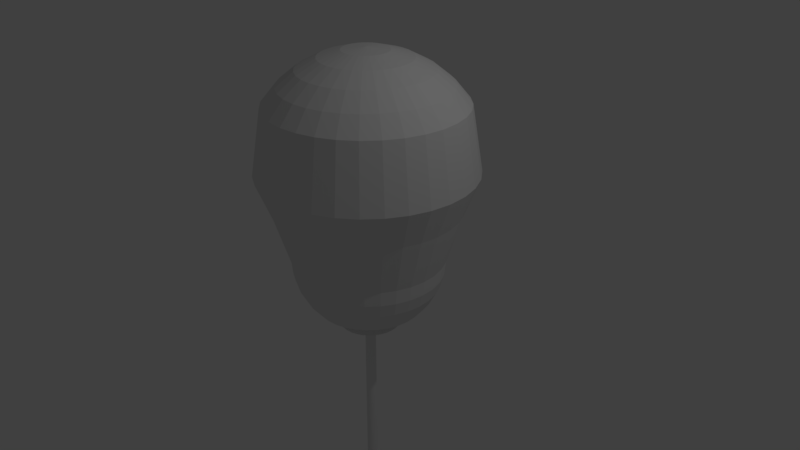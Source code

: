 # Source: Balloon.blend  (saved by Blender 2.79.0; exported with 4.5.12 LTS)
import bpy
from mathutils import Matrix  # noqa: F401  (used for matrix-valued properties, if any)

bpy.ops.wm.read_factory_settings(use_empty=True)
scene = bpy.context.scene
scene.name = 'Scene'

# ---- collections
col_collection_1 = bpy.data.collections.new('Collection 1'); scene.collection.children.link(col_collection_1)

# ---- world
world_world = bpy.data.worlds.new('World'); scene.world = world_world
world_world.color = (0.05088, 0.05088, 0.05088)
world_world.use_sun_shadow = False
world_world.sun_shadow_jitter_overblur = 0.0
world_world.cycles.sampling_method = 'MANUAL'

# ---- cameras
cam_camera = bpy.data.cameras.new('Camera')
cam_camera.clip_end = 100.0
cam_camera.lens = 35.0
cam_camera.sensor_width = 32.0
cam_camera.sensor_height = 18.0
cam_camera.ortho_scale = 7.314
cam_camera.dof.focus_distance = 0.0
cam_camera.dof.aperture_fstop = 128.0

# ---- lights
light_lamp = bpy.data.lights.new('Lamp', 'POINT')
light_lamp.transmission_factor = 0.0
light_lamp.cutoff_distance = 30.0
light_lamp.energy = 100.0
light_lamp.shadow_buffer_clip_start = 1.001
light_lamp.shadow_soft_size = 0.1
light_lamp.shadow_maximum_resolution = 0.006
light_lamp.use_absolute_resolution = True

# ---- meshes
me_cylinder = bpy.data.meshes.new('Cylinder')
me_cylinder.from_pydata([(0.0, 1.0, -1.0), (0.0, 1.0, 69.32), (0.1951, 0.9808, -1.0), (0.1951, 0.9808, 69.32), (0.3827, 0.9239, -1.0), (0.3827, 0.9239, 69.32), (0.5556, 0.8315, -1.0), (0.5556, 0.8315, 69.32), (0.7071, 0.7071, -1.0), (0.7071, 0.7071, 69.32), (0.8315, 0.5556, -1.0), (0.8315, 0.5556, 69.32), (0.9239, 0.3827, -1.0), (0.9239, 0.3827, 69.32), (0.9808, 0.1951, -1.0), (0.9808, 0.1951, 69.32), (1.0, 7.55e-08, -1.0), (1.0, 7.55e-08, 69.32), (0.9808, -0.1951, -1.0), (0.9808, -0.1951, 69.32), (0.9239, -0.3827, -1.0), (0.9239, -0.3827, 69.32), (0.8315, -0.5556, -1.0), (0.8315, -0.5556, 69.32), (0.7071, -0.7071, -1.0), (0.7071, -0.7071, 69.32), (0.5556, -0.8315, -1.0), (0.5556, -0.8315, 69.32), (0.3827, -0.9239, -1.0), (0.3827, -0.9239, 69.32), (0.1951, -0.9808, -1.0), (0.1951, -0.9808, 69.32), (-3.258e-07, -1.0, -1.0), (-3.258e-07, -1.0, 69.32), (-0.1951, -0.9808, -1.0), (-0.1951, -0.9808, 69.32), (-0.3827, -0.9239, -1.0), (-0.3827, -0.9239, 69.32), (-0.5556, -0.8315, -1.0), (-0.5556, -0.8315, 69.32), (-0.7071, -0.7071, -1.0), (-0.7071, -0.7071, 69.32), (-0.8315, -0.5556, -1.0), (-0.8315, -0.5556, 69.32), (-0.9239, -0.3827, -1.0), (-0.9239, -0.3827, 69.32), (-0.9808, -0.1951, -1.0), (-0.9808, -0.1951, 69.32), (-1.0, 9.656e-07, -1.0), (-1.0, 9.656e-07, 69.32), (-0.9808, 0.1951, -1.0), (-0.9808, 0.1951, 69.32), (-0.9239, 0.3827, -1.0), (-0.9239, 0.3827, 69.32), (-0.8315, 0.5556, -1.0), (-0.8315, 0.5556, 69.32), (-0.7071, 0.7071, -1.0), (-0.7071, 0.7071, 69.32), (-0.5556, 0.8315, -1.0), (-0.5556, 0.8315, 69.32), (-0.3827, 0.9239, -1.0), (-0.3827, 0.9239, 69.32), (-0.1951, 0.9808, -1.0), (-0.1951, 0.9808, 69.32)], [], [(0, 1, 3, 2), (2, 3, 5, 4), (4, 5, 7, 6), (6, 7, 9, 8), (8, 9, 11, 10), (10, 11, 13, 12), (12, 13, 15, 14), (14, 15, 17, 16), (16, 17, 19, 18), (18, 19, 21, 20), (20, 21, 23, 22), (22, 23, 25, 24), (24, 25, 27, 26), (26, 27, 29, 28), (28, 29, 31, 30), (30, 31, 33, 32), (32, 33, 35, 34), (34, 35, 37, 36), (36, 37, 39, 38), (38, 39, 41, 40), (40, 41, 43, 42), (42, 43, 45, 44), (44, 45, 47, 46), (46, 47, 49, 48), (48, 49, 51, 50), (50, 51, 53, 52), (52, 53, 55, 54), (54, 55, 57, 56), (56, 57, 59, 58), (58, 59, 61, 60), (3, 1, 63, 61, 59, 57, 55, 53, 51, 49, 47, 45, 43, 41, 39, 37, 35, 33, 31, 29, 27, 25, 23, 21, 19, 17, 15, 13, 11, 9, 7, 5), (60, 61, 63, 62), (62, 63, 1, 0), (0, 2, 4, 6, 8, 10, 12, 14, 16, 18, 20, 22, 24, 26, 28, 30, 32, 34, 36, 38, 40, 42, 44, 46, 48, 50, 52, 54, 56, 58, 60, 62)])
me_cylinder.use_remesh_preserve_volume = False
me_cylinder.use_remesh_preserve_attributes = False
me_cylinder.use_mirror_vertex_groups = False
me_cylinder.update()
me_sphere = bpy.data.meshes.new('Sphere')
me_sphere.from_pydata([(-5.158e-08, 0.2963, 2.674), (-5.158e-08, 0.5812, 2.588), (-5.158e-08, 0.8437, 2.447), (-5.158e-08, 1.074, 2.259), (-5.158e-08, 1.263, 2.029), (-5.158e-08, 1.403, 1.176), (-1.474e-08, 1.211, 0.6889), (0.0, 1.0, 7.55e-08), (0.0, 0.9808, -0.1951), (3.053e-08, 0.3308, -0.8644), (0.0578, 0.2906, 2.674), (0.1134, 0.57, 2.588), (0.1646, 0.8275, 2.447), (0.2095, 1.053, 2.259), (0.2463, 1.238, 2.029), (0.2737, 1.376, 1.176), (0.2363, 1.188, 0.6889), (0.1951, 0.9808, 7.55e-08), (0.1913, 0.9619, -0.1951), (0.1802, 0.9061, -0.3827), (0.1622, 0.8155, -0.5556), (0.1379, 0.6935, -0.7071), (0.06454, 0.3245, -0.8644), (0.07976, 0.401, -0.981), (0.04066, 0.2044, -1.042), (0.1134, 0.2737, 2.674), (0.2224, 0.5369, 2.588), (0.3229, 0.7795, 2.447), (0.4109, 0.9921, 2.259), (0.4832, 1.167, 2.029), (0.5369, 1.296, 1.176), (0.4636, 1.119, 0.6889), (0.3827, 0.9239, 7.55e-08), (0.3753, 0.9061, -0.1951), (0.3536, 0.8536, -0.3827), (0.3182, 0.7682, -0.5556), (0.2706, 0.6533, -0.7071), (0.1266, 0.3056, -0.8644), (0.1565, 0.3777, -0.981), (0.07976, 0.1926, -1.042), (0.1646, 0.2463, 2.674), (0.3229, 0.4832, 2.588), (0.4687, 0.7015, 2.447), (0.5966, 0.8929, 2.259), (0.7015, 1.05, 2.029), (0.7795, 1.167, 1.176), (0.673, 1.007, 0.6889), (0.5556, 0.8315, 7.55e-08), (0.5449, 0.8155, -0.1951), (0.5133, 0.7682, -0.3827), (0.4619, 0.6913, -0.5556), (0.3928, 0.5879, -0.7071), (0.1838, 0.2751, -0.8644), (0.2271, 0.3399, -0.981), (0.1158, 0.1733, -1.042), (0.2095, 0.2095, 2.674), (0.4109, 0.4109, 2.588), (0.5966, 0.5966, 2.447), (0.7593, 0.7593, 2.259), (0.8929, 0.8929, 2.029), (0.9921, 0.9921, 1.176), (0.8565, 0.8565, 0.6889), (0.7071, 0.7071, 7.55e-08), (0.6935, 0.6935, -0.1951), (0.6533, 0.6533, -0.3827), (0.5879, 0.5879, -0.5556), (0.5, 0.5, -0.7071), (0.2339, 0.2339, -0.8644), (0.2891, 0.2891, -0.981), (0.1474, 0.1474, -1.042), (0.2463, 0.1646, 2.674), (0.4832, 0.3229, 2.588), (0.7015, 0.4687, 2.447), (0.8929, 0.5966, 2.259), (1.05, 0.7015, 2.029), (1.167, 0.7795, 1.176), (1.007, 0.673, 0.6889), (0.8315, 0.5556, 7.55e-08), (0.8155, 0.5449, -0.1951), (0.7682, 0.5133, -0.3827), (0.6913, 0.4619, -0.5556), (0.5879, 0.3928, -0.7071), (0.2751, 0.1838, -0.8644), (0.3399, 0.2271, -0.981), (0.1733, 0.1158, -1.042), (0.2737, 0.1134, 2.674), (0.5369, 0.2224, 2.588), (0.7795, 0.3229, 2.447), (0.9921, 0.4109, 2.259), (1.167, 0.4832, 2.029), (1.296, 0.5369, 1.176), (1.119, 0.4636, 0.6889), (0.9239, 0.3827, 7.55e-08), (0.9061, 0.3753, -0.1951), (0.8536, 0.3536, -0.3827), (0.7682, 0.3182, -0.5556), (0.6533, 0.2706, -0.7071), (0.3056, 0.1266, -0.8644), (0.3777, 0.1565, -0.981), (0.1926, 0.07976, -1.042), (0.2906, 0.0578, 2.674), (0.57, 0.1134, 2.588), (0.8275, 0.1646, 2.447), (1.053, 0.2095, 2.259), (1.238, 0.2463, 2.029), (1.376, 0.2737, 1.176), (1.188, 0.2363, 0.6889), (0.9808, 0.1951, 7.55e-08), (0.9619, 0.1913, -0.1951), (0.9061, 0.1802, -0.3827), (0.8155, 0.1622, -0.5556), (0.6935, 0.1379, -0.7071), (0.3245, 0.06454, -0.8644), (0.401, 0.07976, -0.981), (0.2044, 0.04066, -1.042), (0.2963, -3.681e-07, 2.674), (0.5812, -3.568e-07, 2.588), (0.8437, -3.455e-07, 2.447), (1.074, -3.568e-07, 2.259), (1.263, -3.794e-07, 2.029), (1.403, -2.889e-07, 1.176), (1.211, -4.267e-07, 0.6889), (1.0, -3.788e-07, 7.55e-08), (0.9808, -3.937e-07, -0.1951), (0.9239, -2.298e-07, -0.3827), (0.8315, -3.341e-07, -0.5556), (0.7071, -3.192e-07, -0.7071), (0.3308, -3.277e-07, -0.8644), (0.4088, -2.925e-07, -0.981), (0.2084, -2.965e-07, -1.042), (0.2906, -0.0578, 2.674), (0.57, -0.1134, 2.588), (0.8275, -0.1646, 2.447), (1.053, -0.2095, 2.259), (1.238, -0.2463, 2.029), (1.376, -0.2737, 1.176), (1.188, -0.2363, 0.6889), (0.9808, -0.1951, 7.55e-08), (0.9619, -0.1913, -0.1951), (0.9061, -0.1802, -0.3827), (0.8155, -0.1622, -0.5556), (0.6935, -0.138, -0.7071), (0.3245, -0.06454, -0.8644), (0.401, -0.07976, -0.981), (0.2044, -0.04066, -1.042), (0.2737, -0.1134, 2.674), (0.5369, -0.2224, 2.588), (0.7795, -0.3229, 2.447), (0.9921, -0.4109, 2.259), (1.167, -0.4832, 2.029), (1.296, -0.5369, 1.176), (1.119, -0.4636, 0.6889), (0.9239, -0.3827, 7.55e-08), (0.9061, -0.3753, -0.1951), (0.8536, -0.3536, -0.3827), (0.7682, -0.3182, -0.5556), (0.6533, -0.2706, -0.7071), (0.3056, -0.1266, -0.8644), (0.3777, -0.1565, -0.981), (0.1926, -0.07976, -1.042), (0.2463, -0.1646, 2.674), (0.4832, -0.3229, 2.588), (0.7015, -0.4687, 2.447), (0.8929, -0.5966, 2.259), (1.05, -0.7015, 2.029), (1.167, -0.7795, 1.176), (1.007, -0.673, 0.6889), (0.8315, -0.5556, 7.55e-08), (0.8155, -0.5449, -0.1951), (0.7682, -0.5133, -0.3827), (0.6913, -0.4619, -0.5556), (0.5879, -0.3928, -0.7071), (0.2751, -0.1838, -0.8644), (0.3399, -0.2271, -0.981), (0.1733, -0.1158, -1.042), (0.2095, -0.2095, 2.674), (0.4109, -0.4109, 2.588), (0.5966, -0.5966, 2.447), (0.7593, -0.7593, 2.259), (0.8929, -0.8929, 2.029), (0.9921, -0.9921, 1.176), (0.8565, -0.8565, 0.6889), (0.7071, -0.7071, 7.55e-08), (0.6935, -0.6935, -0.1951), (0.6533, -0.6533, -0.3827), (0.5879, -0.5879, -0.5556), (0.5, -0.5, -0.7071), (0.2339, -0.2339, -0.8644), (0.2891, -0.2891, -0.981), (0.1474, -0.1474, -1.042), (0.1646, -0.2463, 2.674), (0.3229, -0.4832, 2.588), (0.4687, -0.7015, 2.447), (0.5966, -0.8929, 2.259), (0.7015, -1.05, 2.029), (0.7795, -1.167, 1.176), (0.673, -1.007, 0.6889), (0.5556, -0.8315, 7.55e-08), (0.5449, -0.8155, -0.1951), (0.5133, -0.7682, -0.3827), (0.4619, -0.6913, -0.5556), (0.3928, -0.5879, -0.7071), (0.1838, -0.2751, -0.8644), (0.2271, -0.3399, -0.981), (0.1158, -0.1733, -1.042), (6.645e-09, -3.156e-07, -1.062), (0.1134, -0.2737, 2.674), (0.2224, -0.5369, 2.588), (0.3229, -0.7795, 2.447), (0.4109, -0.9921, 2.259), (0.4832, -1.167, 2.029), (0.5369, -1.296, 1.176), (0.4636, -1.119, 0.6889), (0.3827, -0.9239, 7.55e-08), (0.3753, -0.9061, -0.1951), (0.3536, -0.8536, -0.3827), (0.3182, -0.7682, -0.5556), (0.2706, -0.6533, -0.7071), (0.1266, -0.3056, -0.8644), (0.1565, -0.3777, -0.981), (0.07976, -0.1926, -1.042), (0.0578, -0.2906, 2.674), (0.1134, -0.57, 2.588), (0.1646, -0.8275, 2.447), (0.2095, -1.053, 2.259), (0.2463, -1.238, 2.029), (0.2737, -1.376, 1.176), (0.2363, -1.188, 0.6889), (0.1951, -0.9808, 7.55e-08), (0.1913, -0.9619, -0.1951), (0.1802, -0.9061, -0.3827), (0.1622, -0.8155, -0.5556), (0.1379, -0.6935, -0.7071), (0.06454, -0.3245, -0.8644), (0.07976, -0.401, -0.981), (0.04066, -0.2044, -1.042), (-6.253e-08, -0.2963, 2.674), (1.101e-08, -0.5812, 2.588), (-1.161e-08, -0.8437, 2.447), (-9.082e-08, -1.074, 2.259), (-1.813e-07, -1.263, 2.029), (4.496e-08, -1.403, 1.176), (-1.203e-07, -1.211, 0.6889), (-1.003e-07, -1.0, 7.55e-08), (-8.544e-08, -0.9808, -0.1951), (6.357e-08, -0.9239, -0.3827), (-8.544e-08, -0.8315, -0.5556), (-2.584e-08, -0.7071, -0.7071), (2.402e-08, -0.3308, -0.8644), (1.088e-08, -0.4088, -0.981), (1.088e-08, -0.2084, -1.042), (-0.0578, -0.2906, 2.674), (-0.1134, -0.57, 2.588), (-0.1646, -0.8275, 2.447), (-0.2095, -1.053, 2.259), (-0.2463, -1.238, 2.029), (-0.2737, -1.376, 1.176), (-0.2363, -1.188, 0.6889), (-0.1951, -0.9808, 7.55e-08), (-0.1913, -0.9619, -0.1951), (-0.1802, -0.9061, -0.3827), (-0.1622, -0.8155, -0.5556), (-0.1379, -0.6935, -0.7071), (-0.06454, -0.3245, -0.8644), (-0.07976, -0.401, -0.981), (-0.04066, -0.2044, -1.042), (-0.1134, -0.2737, 2.674), (-0.2224, -0.5369, 2.588), (-0.3229, -0.7795, 2.447), (-0.4109, -0.9921, 2.259), (-0.4832, -1.167, 2.029), (-0.5369, -1.296, 1.176), (-0.4636, -1.119, 0.6889), (-0.3827, -0.9239, 7.55e-08), (-0.3753, -0.9061, -0.1951), (-0.3536, -0.8536, -0.3827), (-0.3182, -0.7682, -0.5556), (-0.2706, -0.6533, -0.7071), (-0.1266, -0.3056, -0.8644), (-0.1565, -0.3777, -0.981), (-0.07976, -0.1926, -1.042), (-0.1646, -0.2463, 2.674), (-0.3229, -0.4832, 2.588), (-0.4687, -0.7015, 2.447), (-0.5966, -0.8929, 2.259), (-0.7015, -1.05, 2.029), (-0.7795, -1.167, 1.176), (-0.673, -1.007, 0.6889), (-0.5556, -0.8315, 7.55e-08), (-0.5449, -0.8155, -0.1951), (-0.5133, -0.7682, -0.3827), (-0.4619, -0.6913, -0.5556), (-0.3928, -0.5879, -0.7071), (-0.1838, -0.2751, -0.8644), (-0.2271, -0.3399, -0.981), (-0.1158, -0.1733, -1.042), (-4.015e-07, -7.168e-07, 2.703), (-0.2095, -0.2095, 2.674), (-0.4109, -0.4109, 2.588), (-0.5966, -0.5966, 2.447), (-0.7593, -0.7593, 2.259), (-0.8929, -0.8929, 2.029), (-0.9921, -0.9921, 1.176), (-0.8565, -0.8565, 0.6889), (-0.7071, -0.7071, 7.55e-08), (-0.6935, -0.6935, -0.1951), (-0.6533, -0.6533, -0.3827), (-0.5879, -0.5879, -0.5556), (-0.5, -0.5, -0.7071), (-0.2339, -0.2339, -0.8644), (-0.2891, -0.2891, -0.981), (-0.1474, -0.1474, -1.042), (-0.2463, -0.1646, 2.674), (-0.4832, -0.3229, 2.588), (-0.7015, -0.4687, 2.447), (-0.8929, -0.5966, 2.259), (-1.05, -0.7015, 2.029), (-1.167, -0.7795, 1.176), (-1.007, -0.673, 0.6889), (-0.8315, -0.5556, 7.55e-08), (-0.8155, -0.5449, -0.1951), (-0.7682, -0.5133, -0.3827), (-0.6913, -0.4619, -0.5556), (-0.5879, -0.3928, -0.7071), (-0.2751, -0.1838, -0.8644), (-0.3399, -0.2271, -0.981), (-0.1733, -0.1158, -1.042), (-0.2737, -0.1134, 2.674), (-0.5369, -0.2224, 2.588), (-0.7795, -0.3229, 2.447), (-0.9921, -0.4109, 2.259), (-1.167, -0.4832, 2.029), (-1.296, -0.5369, 1.176), (-1.119, -0.4636, 0.6889), (-0.9239, -0.3827, 7.55e-08), (-0.9061, -0.3753, -0.1951), (-0.8536, -0.3536, -0.3827), (-0.7682, -0.3182, -0.5556), (-0.6533, -0.2706, -0.7071), (-0.3056, -0.1266, -0.8644), (-0.3777, -0.1565, -0.981), (-0.1926, -0.07976, -1.042), (-0.2906, -0.0578, 2.674), (-0.57, -0.1134, 2.588), (-0.8275, -0.1646, 2.447), (-1.053, -0.2095, 2.259), (-1.238, -0.2463, 2.029), (-1.376, -0.2737, 1.176), (-1.188, -0.2363, 0.6889), (-0.9808, -0.1951, 7.55e-08), (-0.9619, -0.1913, -0.1951), (-0.9061, -0.1802, -0.3827), (-0.8155, -0.1622, -0.5556), (-0.6935, -0.1379, -0.7071), (-0.3245, -0.06454, -0.8644), (-0.401, -0.07976, -0.981), (-0.2044, -0.04066, -1.042), (-0.2963, -3.455e-07, 2.674), (-0.5812, -3.002e-07, 2.588), (-0.8437, -3.002e-07, 2.447), (-1.074, -1.531e-07, 2.259), (-1.263, -8.523e-08, 2.029), (-1.403, -3.568e-07, 1.176), (-1.211, -5.863e-08, 0.6889), (-1.0, -1.404e-07, 7.55e-08), (-0.9808, -9.567e-08, -0.1951), (-0.9239, -3.192e-07, -0.3827), (-0.8315, -1.404e-07, -0.5556), (-0.7071, -1.851e-07, -0.7071), (-0.3308, -2.789e-07, -0.8644), (-0.4088, -2.368e-07, -0.981), (-0.2084, -3.045e-07, -1.042), (-0.2906, 0.0578, 2.674), (-0.57, 0.1134, 2.588), (-0.8275, 0.1646, 2.447), (-1.053, 0.2095, 2.259), (-1.238, 0.2463, 2.029), (-1.376, 0.2737, 1.176), (-1.188, 0.2363, 0.6889), (-0.9808, 0.1951, 7.55e-08), (-0.9619, 0.1913, -0.1951), (-0.9061, 0.1802, -0.3827), (-0.8155, 0.1622, -0.5556), (-0.6935, 0.1379, -0.7071), (-0.3245, 0.06454, -0.8644), (-0.401, 0.07976, -0.981), (-0.2044, 0.04066, -1.042), (-0.2737, 0.1134, 2.674), (-0.5369, 0.2224, 2.588), (-0.7795, 0.3229, 2.447), (-0.9921, 0.4109, 2.259), (-1.167, 0.4832, 2.029), (-1.296, 0.5369, 1.176), (-1.119, 0.4636, 0.6889), (-0.9239, 0.3827, 7.55e-08), (-0.9061, 0.3753, -0.1951), (-0.8536, 0.3536, -0.3827), (-0.7682, 0.3182, -0.5556), (-0.6533, 0.2706, -0.7071), (-0.3056, 0.1266, -0.8644), (-0.3777, 0.1565, -0.981), (-0.1926, 0.07976, -1.042), (-0.2463, 0.1646, 2.674), (-0.4832, 0.3229, 2.588), (-0.7015, 0.4687, 2.447), (-0.8929, 0.5966, 2.259), (-1.05, 0.7015, 2.029), (-1.167, 0.7795, 1.176), (-1.007, 0.673, 0.6889), (-0.8315, 0.5556, 7.55e-08), (-0.8155, 0.5449, -0.1951), (-0.7682, 0.5133, -0.3827), (-0.6913, 0.4619, -0.5556), (-0.5879, 0.3928, -0.7071), (-0.2751, 0.1838, -0.8644), (-0.3399, 0.2271, -0.981), (-0.1733, 0.1158, -1.042), (-0.2095, 0.2095, 2.674), (-0.4109, 0.4109, 2.588), (-0.5966, 0.5966, 2.447), (-0.7593, 0.7593, 2.259), (-0.8929, 0.8929, 2.029), (-0.9921, 0.9921, 1.176), (-0.8565, 0.8565, 0.6889), (-0.7071, 0.7071, 7.55e-08), (-0.6935, 0.6935, -0.1951), (-0.6533, 0.6533, -0.3827), (-0.5879, 0.5879, -0.5556), (-0.5, 0.5, -0.7071), (-0.2339, 0.2339, -0.8644), (-0.2891, 0.2891, -0.981), (-0.1474, 0.1474, -1.042), (-0.1646, 0.2463, 2.674), (-0.3229, 0.4832, 2.588), (-0.4687, 0.7015, 2.447), (-0.5966, 0.8929, 2.259), (-0.7015, 1.05, 2.029), (-0.7795, 1.167, 1.176), (-0.673, 1.007, 0.6889), (-0.5556, 0.8315, 7.55e-08), (-0.5449, 0.8155, -0.1951), (-0.5133, 0.7682, -0.3827), (-0.4619, 0.6913, -0.5556), (-0.3928, 0.5879, -0.7071), (-0.1838, 0.2751, -0.8644), (-0.2271, 0.3399, -0.981), (-0.1158, 0.1733, -1.042), (-0.1134, 0.2737, 2.674), (-0.2224, 0.5369, 2.588), (-0.3229, 0.7795, 2.447), (-0.4109, 0.9921, 2.259), (-0.4832, 1.167, 2.029), (-0.5369, 1.296, 1.176), (-0.4636, 1.119, 0.6889), (-0.3827, 0.9239, 7.55e-08), (-0.3753, 0.9061, -0.1951), (-0.3536, 0.8536, -0.3827), (-0.3182, 0.7682, -0.5556), (-0.2706, 0.6533, -0.7071), (-0.1266, 0.3056, -0.8644), (-0.1565, 0.3777, -0.981), (-0.07976, 0.1926, -1.042), (-0.0578, 0.2906, 2.674), (-0.1134, 0.57, 2.588), (-0.1646, 0.8275, 2.447), (-0.2095, 1.053, 2.259), (-0.2463, 1.238, 2.029), (-0.2737, 1.376, 1.176), (-0.2363, 1.188, 0.6889), (-0.1951, 0.9808, 7.55e-08), (-0.1913, 0.9619, -0.1951), (-0.1802, 0.9061, -0.3827), (-0.1622, 0.8155, -0.5556), (-0.1379, 0.6935, -0.7071), (-0.06454, 0.3245, -0.8644), (-0.07976, 0.401, -0.981), (-0.04066, 0.2044, -1.042), (6.357e-08, 0.9239, -0.3827), (2.722e-07, 0.8315, -0.5556), (1.53e-07, 0.7071, -0.7071), (9.048e-08, 0.4088, -0.981), (2.282e-08, 0.2084, -1.042), (-0.001418, -0.04922, -1.046), (-0.01078, -0.0483, -1.046), (-0.01978, -0.04557, -1.046), (-0.02807, -0.04113, -1.046), (-0.03534, -0.03517, -1.046), (-0.04131, -0.0279, -1.046), (-0.04574, -0.0196, -1.046), (-0.04847, -0.0106, -1.046), (-0.0494, -0.001242, -1.046), (-0.04847, 0.008118, -1.046), (-0.04574, 0.01712, -1.046), (-0.04131, 0.02541, -1.046), (-0.03534, 0.03268, -1.046), (-0.02807, 0.03865, -1.046), (-0.01978, 0.04308, -1.046), (-0.01078, 0.04581, -1.046), (-0.001418, 0.04674, -1.046), (0.007941, 0.04581, -1.046), (0.01694, 0.04308, -1.046), (0.02524, 0.03865, -1.046), (0.03251, 0.03268, -1.046), (0.03847, 0.02541, -1.046), (0.04291, 0.01712, -1.046), (0.04564, 0.008118, -1.046), (0.04656, -0.001242, -1.046), (0.04564, -0.0106, -1.046), (0.04291, -0.0196, -1.046), (0.03847, -0.0279, -1.046), (0.03251, -0.03517, -1.046), (0.02524, -0.04113, -1.046), (0.01694, -0.04557, -1.046), (0.007941, -0.0483, -1.046)], [], [(481, 480, 23, 24), (7, 6, 16, 17), (0, 296, 10), (205, 481, 24), (8, 7, 17, 18), (1, 0, 10, 11), (477, 8, 18, 19), (2, 1, 11, 12), (478, 477, 19, 20), (3, 2, 12, 13), (479, 478, 20, 21), (4, 3, 13, 14), (9, 479, 21, 22), (5, 4, 14, 15), (480, 9, 22, 23), (6, 5, 15, 16), (15, 14, 29, 30), (23, 22, 37, 38), (16, 15, 30, 31), (24, 23, 38, 39), (17, 16, 31, 32), (10, 296, 25), (205, 24, 39), (18, 17, 32, 33), (11, 10, 25, 26), (19, 18, 33, 34), (12, 11, 26, 27), (20, 19, 34, 35), (13, 12, 27, 28), (21, 20, 35, 36), (14, 13, 28, 29), (22, 21, 36, 37), (34, 33, 48, 49), (27, 26, 41, 42), (35, 34, 49, 50), (28, 27, 42, 43), (36, 35, 50, 51), (29, 28, 43, 44), (37, 36, 51, 52), (30, 29, 44, 45), (38, 37, 52, 53), (31, 30, 45, 46), (39, 38, 53, 54), (32, 31, 46, 47), (25, 296, 40), (205, 39, 54), (33, 32, 47, 48), (26, 25, 40, 41), (53, 52, 67, 68), (46, 45, 60, 61), (54, 53, 68, 69), (47, 46, 61, 62), (40, 296, 55), (205, 54, 69), (48, 47, 62, 63), (41, 40, 55, 56), (49, 48, 63, 64), (42, 41, 56, 57), (50, 49, 64, 65), (43, 42, 57, 58), (51, 50, 65, 66), (44, 43, 58, 59), (52, 51, 66, 67), (45, 44, 59, 60), (65, 64, 79, 80), (58, 57, 72, 73), (66, 65, 80, 81), (59, 58, 73, 74), (67, 66, 81, 82), (60, 59, 74, 75), (68, 67, 82, 83), (61, 60, 75, 76), (69, 68, 83, 84), (62, 61, 76, 77), (55, 296, 70), (205, 69, 84), (63, 62, 77, 78), (56, 55, 70, 71), (64, 63, 78, 79), (57, 56, 71, 72), (84, 83, 98, 99), (77, 76, 91, 92), (70, 296, 85), (205, 84, 99), (78, 77, 92, 93), (71, 70, 85, 86), (79, 78, 93, 94), (72, 71, 86, 87), (80, 79, 94, 95), (73, 72, 87, 88), (81, 80, 95, 96), (74, 73, 88, 89), (82, 81, 96, 97), (75, 74, 89, 90), (83, 82, 97, 98), (76, 75, 90, 91), (88, 87, 102, 103), (96, 95, 110, 111), (89, 88, 103, 104), (97, 96, 111, 112), (90, 89, 104, 105), (98, 97, 112, 113), (91, 90, 105, 106), (99, 98, 113, 114), (92, 91, 106, 107), (85, 296, 100), (205, 99, 114), (93, 92, 107, 108), (86, 85, 100, 101), (94, 93, 108, 109), (87, 86, 101, 102), (95, 94, 109, 110), (107, 106, 121, 122), (100, 296, 115), (205, 114, 129), (108, 107, 122, 123), (101, 100, 115, 116), (109, 108, 123, 124), (102, 101, 116, 117), (110, 109, 124, 125), (103, 102, 117, 118), (111, 110, 125, 126), (104, 103, 118, 119), (112, 111, 126, 127), (105, 104, 119, 120), (113, 112, 127, 128), (106, 105, 120, 121), (114, 113, 128, 129), (126, 125, 140, 141), (119, 118, 133, 134), (127, 126, 141, 142), (120, 119, 134, 135), (128, 127, 142, 143), (121, 120, 135, 136), (129, 128, 143, 144), (122, 121, 136, 137), (115, 296, 130), (205, 129, 144), (123, 122, 137, 138), (116, 115, 130, 131), (124, 123, 138, 139), (117, 116, 131, 132), (125, 124, 139, 140), (118, 117, 132, 133), (130, 296, 145), (205, 144, 159), (138, 137, 152, 153), (131, 130, 145, 146), (139, 138, 153, 154), (132, 131, 146, 147), (140, 139, 154, 155), (133, 132, 147, 148), (141, 140, 155, 156), (134, 133, 148, 149), (142, 141, 156, 157), (135, 134, 149, 150), (143, 142, 157, 158), (136, 135, 150, 151), (144, 143, 158, 159), (137, 136, 151, 152), (149, 148, 163, 164), (157, 156, 171, 172), (150, 149, 164, 165), (158, 157, 172, 173), (151, 150, 165, 166), (159, 158, 173, 174), (152, 151, 166, 167), (145, 296, 160), (205, 159, 174), (153, 152, 167, 168), (146, 145, 160, 161), (154, 153, 168, 169), (147, 146, 161, 162), (155, 154, 169, 170), (148, 147, 162, 163), (156, 155, 170, 171), (168, 167, 182, 183), (161, 160, 175, 176), (169, 168, 183, 184), (162, 161, 176, 177), (170, 169, 184, 185), (163, 162, 177, 178), (171, 170, 185, 186), (164, 163, 178, 179), (172, 171, 186, 187), (165, 164, 179, 180), (173, 172, 187, 188), (166, 165, 180, 181), (174, 173, 188, 189), (167, 166, 181, 182), (160, 296, 175), (205, 174, 189), (187, 186, 201, 202), (180, 179, 194, 195), (188, 187, 202, 203), (181, 180, 195, 196), (189, 188, 203, 204), (182, 181, 196, 197), (175, 296, 190), (205, 189, 204), (183, 182, 197, 198), (176, 175, 190, 191), (184, 183, 198, 199), (177, 176, 191, 192), (185, 184, 199, 200), (178, 177, 192, 193), (186, 185, 200, 201), (179, 178, 193, 194), (199, 198, 214, 215), (192, 191, 207, 208), (200, 199, 215, 216), (193, 192, 208, 209), (201, 200, 216, 217), (194, 193, 209, 210), (202, 201, 217, 218), (195, 194, 210, 211), (203, 202, 218, 219), (196, 195, 211, 212), (204, 203, 219, 220), (197, 196, 212, 213), (190, 296, 206), (205, 204, 220), (198, 197, 213, 214), (191, 190, 206, 207), (219, 218, 233, 234), (212, 211, 226, 227), (220, 219, 234, 235), (213, 212, 227, 228), (206, 296, 221), (205, 220, 235), (214, 213, 228, 229), (207, 206, 221, 222), (215, 214, 229, 230), (208, 207, 222, 223), (216, 215, 230, 231), (209, 208, 223, 224), (217, 216, 231, 232), (210, 209, 224, 225), (218, 217, 232, 233), (211, 210, 225, 226), (223, 222, 237, 238), (231, 230, 245, 246), (224, 223, 238, 239), (232, 231, 246, 247), (225, 224, 239, 240), (233, 232, 247, 248), (226, 225, 240, 241), (234, 233, 248, 249), (227, 226, 241, 242), (235, 234, 249, 250), (228, 227, 242, 243), (221, 296, 236), (205, 235, 250), (229, 228, 243, 244), (222, 221, 236, 237), (230, 229, 244, 245), (242, 241, 256, 257), (250, 249, 264, 265), (243, 242, 257, 258), (236, 296, 251), (205, 250, 265), (244, 243, 258, 259), (237, 236, 251, 252), (245, 244, 259, 260), (238, 237, 252, 253), (246, 245, 260, 261), (239, 238, 253, 254), (247, 246, 261, 262), (240, 239, 254, 255), (248, 247, 262, 263), (241, 240, 255, 256), (249, 248, 263, 264), (261, 260, 275, 276), (254, 253, 268, 269), (262, 261, 276, 277), (255, 254, 269, 270), (263, 262, 277, 278), (256, 255, 270, 271), (264, 263, 278, 279), (257, 256, 271, 272), (265, 264, 279, 280), (258, 257, 272, 273), (251, 296, 266), (205, 265, 280), (259, 258, 273, 274), (252, 251, 266, 267), (260, 259, 274, 275), (253, 252, 267, 268), (280, 279, 294, 295), (273, 272, 287, 288), (266, 296, 281), (205, 280, 295), (274, 273, 288, 289), (267, 266, 281, 282), (275, 274, 289, 290), (268, 267, 282, 283), (276, 275, 290, 291), (269, 268, 283, 284), (277, 276, 291, 292), (270, 269, 284, 285), (278, 277, 292, 293), (271, 270, 285, 286), (279, 278, 293, 294), (272, 271, 286, 287), (284, 283, 299, 300), (292, 291, 307, 308), (285, 284, 300, 301), (293, 292, 308, 309), (286, 285, 301, 302), (294, 293, 309, 310), (287, 286, 302, 303), (295, 294, 310, 311), (288, 287, 303, 304), (281, 296, 297), (205, 295, 311), (289, 288, 304, 305), (282, 281, 297, 298), (290, 289, 305, 306), (283, 282, 298, 299), (291, 290, 306, 307), (304, 303, 318, 319), (297, 296, 312), (205, 311, 326), (305, 304, 319, 320), (298, 297, 312, 313), (306, 305, 320, 321), (299, 298, 313, 314), (307, 306, 321, 322), (300, 299, 314, 315), (308, 307, 322, 323), (301, 300, 315, 316), (309, 308, 323, 324), (302, 301, 316, 317), (310, 309, 324, 325), (303, 302, 317, 318), (311, 310, 325, 326), (323, 322, 337, 338), (316, 315, 330, 331), (324, 323, 338, 339), (317, 316, 331, 332), (325, 324, 339, 340), (318, 317, 332, 333), (326, 325, 340, 341), (319, 318, 333, 334), (312, 296, 327), (205, 326, 341), (320, 319, 334, 335), (313, 312, 327, 328), (321, 320, 335, 336), (314, 313, 328, 329), (322, 321, 336, 337), (315, 314, 329, 330), (205, 341, 356), (335, 334, 349, 350), (328, 327, 342, 343), (336, 335, 350, 351), (329, 328, 343, 344), (337, 336, 351, 352), (330, 329, 344, 345), (338, 337, 352, 353), (331, 330, 345, 346), (339, 338, 353, 354), (332, 331, 346, 347), (340, 339, 354, 355), (333, 332, 347, 348), (341, 340, 355, 356), (334, 333, 348, 349), (327, 296, 342), (354, 353, 368, 369), (347, 346, 361, 362), (355, 354, 369, 370), (348, 347, 362, 363), (356, 355, 370, 371), (349, 348, 363, 364), (342, 296, 357), (205, 356, 371), (350, 349, 364, 365), (343, 342, 357, 358), (351, 350, 365, 366), (344, 343, 358, 359), (352, 351, 366, 367), (345, 344, 359, 360), (353, 352, 367, 368), (346, 345, 360, 361), (358, 357, 372, 373), (366, 365, 380, 381), (359, 358, 373, 374), (367, 366, 381, 382), (360, 359, 374, 375), (368, 367, 382, 383), (361, 360, 375, 376), (369, 368, 383, 384), (362, 361, 376, 377), (370, 369, 384, 385), (363, 362, 377, 378), (371, 370, 385, 386), (364, 363, 378, 379), (357, 296, 372), (205, 371, 386), (365, 364, 379, 380), (377, 376, 391, 392), (385, 384, 399, 400), (378, 377, 392, 393), (386, 385, 400, 401), (379, 378, 393, 394), (372, 296, 387), (205, 386, 401), (380, 379, 394, 395), (373, 372, 387, 388), (381, 380, 395, 396), (374, 373, 388, 389), (382, 381, 396, 397), (375, 374, 389, 390), (383, 382, 397, 398), (376, 375, 390, 391), (384, 383, 398, 399), (396, 395, 410, 411), (389, 388, 403, 404), (397, 396, 411, 412), (390, 389, 404, 405), (398, 397, 412, 413), (391, 390, 405, 406), (399, 398, 413, 414), (392, 391, 406, 407), (400, 399, 414, 415), (393, 392, 407, 408), (401, 400, 415, 416), (394, 393, 408, 409), (387, 296, 402), (205, 401, 416), (395, 394, 409, 410), (388, 387, 402, 403), (415, 414, 429, 430), (408, 407, 422, 423), (416, 415, 430, 431), (409, 408, 423, 424), (402, 296, 417), (205, 416, 431), (410, 409, 424, 425), (403, 402, 417, 418), (411, 410, 425, 426), (404, 403, 418, 419), (412, 411, 426, 427), (405, 404, 419, 420), (413, 412, 427, 428), (406, 405, 420, 421), (414, 413, 428, 429), (407, 406, 421, 422), (419, 418, 433, 434), (427, 426, 441, 442), (420, 419, 434, 435), (428, 427, 442, 443), (421, 420, 435, 436), (429, 428, 443, 444), (422, 421, 436, 437), (430, 429, 444, 445), (423, 422, 437, 438), (431, 430, 445, 446), (424, 423, 438, 439), (417, 296, 432), (205, 431, 446), (425, 424, 439, 440), (418, 417, 432, 433), (426, 425, 440, 441), (438, 437, 452, 453), (446, 445, 460, 461), (439, 438, 453, 454), (432, 296, 447), (205, 446, 461), (440, 439, 454, 455), (433, 432, 447, 448), (441, 440, 455, 456), (434, 433, 448, 449), (442, 441, 456, 457), (435, 434, 449, 450), (443, 442, 457, 458), (436, 435, 450, 451), (444, 443, 458, 459), (437, 436, 451, 452), (445, 444, 459, 460), (457, 456, 471, 472), (450, 449, 464, 465), (458, 457, 472, 473), (451, 450, 465, 466), (459, 458, 473, 474), (452, 451, 466, 467), (460, 459, 474, 475), (453, 452, 467, 468), (461, 460, 475, 476), (454, 453, 468, 469), (447, 296, 462), (205, 461, 476), (455, 454, 469, 470), (448, 447, 462, 463), (456, 455, 470, 471), (449, 448, 463, 464), (476, 475, 480, 481), (469, 468, 6, 7), (462, 296, 0), (205, 476, 481), (470, 469, 7, 8), (463, 462, 0, 1), (471, 470, 8, 477), (464, 463, 1, 2), (472, 471, 477, 478), (465, 464, 2, 3), (473, 472, 478, 479), (466, 465, 3, 4), (474, 473, 479, 9), (467, 466, 4, 5), (475, 474, 9, 480), (468, 467, 5, 6), (482, 483, 484, 485, 486, 487, 488, 489, 490, 491, 492, 493, 494, 495, 496, 497, 498, 499, 500, 501, 502, 503, 504, 505, 506, 507, 508, 509, 510, 511, 512, 513)])
_uv = me_sphere.uv_layers.new(name='UVMap')
_uv.uv.foreach_set('vector', [0.958, 0.542, 0.9899, 0.539, 0.9899, 0.5513, 0.958, 0.5482, 0.1264, 0.4093, 0.1295, 0.5195, 0.09318, 0.5195, 0.09635, 0.4093, 0.8102, 0.3356, 0.7646, 0.3356, 0.8093, 0.3267, 0.9663, 0.129, 0.9982, 0.1258, 0.9982, 0.1321, 0.8471, 0.3436, 0.8771, 0.3433, 0.8771, 0.3733, 0.8471, 0.373, 0.8961, 0.2595, 0.8507, 0.2552, 0.8507, 0.2463, 0.8961, 0.242, 0.8779, 0.8892, 0.877, 0.8592, 0.9064, 0.8592, 0.9056, 0.8892, 0.8587, 0.5231, 0.8548, 0.5685, 0.8373, 0.5685, 0.8334, 0.5231, 0.3032, 0.9064, 0.3018, 0.8765, 0.3295, 0.8765, 0.3282, 0.9064, 0.7836, 0.4093, 0.7801, 0.4547, 0.7548, 0.4547, 0.7513, 0.4093, 0.9524, 0.7784, 0.9823, 0.7766, 0.9823, 0.8015, 0.9524, 0.7997, 0.4172, 0.6605, 0.4201, 0.615, 0.4523, 0.615, 0.4551, 0.6605, 0.3929, 0.7961, 0.4551, 0.7904, 0.4551, 0.8116, 0.3929, 0.806, 0.181, 0.001794, 0.1789, 0.134, 0.141, 0.134, 0.1389, 0.001794, 0.2806, 0.9559, 0.2592, 0.9547, 0.2592, 0.9448, 0.2806, 0.9436, 0.4587, 0.6554, 0.5388, 0.6525, 0.5388, 0.6946, 0.4587, 0.6917, 0.2724, 0.1376, 0.2703, 0.2699, 0.2324, 0.2699, 0.2303, 0.1376, 0.2527, 0.7327, 0.2515, 0.7542, 0.2416, 0.7542, 0.2404, 0.7327, 0.09318, 0.6398, 0.1733, 0.637, 0.1733, 0.6791, 0.09318, 0.6762, 0.1423, 0.9758, 0.1742, 0.9728, 0.1742, 0.985, 0.1423, 0.982, 0.4005, 0.4093, 0.4037, 0.5195, 0.3673, 0.5195, 0.3705, 0.4093, 0.8311, 0.5195, 0.7855, 0.5195, 0.8302, 0.5107, 0.9195, 0.5185, 0.951, 0.5122, 0.9516, 0.5185, 0.1423, 0.8513, 0.1723, 0.8511, 0.1723, 0.8811, 0.1423, 0.8808, 0.3295, 0.961, 0.2842, 0.9568, 0.2842, 0.9479, 0.3295, 0.9436, 0.7287, 0.8808, 0.7587, 0.8799, 0.7587, 0.9093, 0.7287, 0.9085, 0.8612, 0.6068, 0.8573, 0.6522, 0.8398, 0.6522, 0.8359, 0.6068, 0.6796, 0.911, 0.7096, 0.9096, 0.7096, 0.9373, 0.6796, 0.9359, 0.7893, 0.001794, 0.7859, 0.04724, 0.7605, 0.04724, 0.7571, 0.001794, 0.9195, 0.4856, 0.9495, 0.4837, 0.9495, 0.5087, 0.9195, 0.5068, 0.2368, 0.7206, 0.1913, 0.7177, 0.1913, 0.6855, 0.2368, 0.6827, 0.7872, 0.4645, 0.8493, 0.4589, 0.8493, 0.4801, 0.7872, 0.4745, 0.8807, 0.3442, 0.9107, 0.3433, 0.9107, 0.3728, 0.8807, 0.3719, 0.8197, 0.7766, 0.8158, 0.822, 0.7984, 0.822, 0.7944, 0.7766, 0.7287, 0.9143, 0.7586, 0.9129, 0.7586, 0.9407, 0.7287, 0.9393, 0.08309, 0.7284, 0.07964, 0.7738, 0.05432, 0.7738, 0.05087, 0.7284, 0.932, 0.6087, 0.9619, 0.6068, 0.9619, 0.6318, 0.932, 0.6299, 0.1877, 0.7206, 0.1423, 0.7177, 0.1423, 0.6855, 0.1877, 0.6827, 0.7646, 0.3075, 0.8268, 0.3019, 0.8268, 0.3231, 0.7646, 0.3175, 0.0439, 0.001794, 0.04179, 0.134, 0.003899, 0.134, 0.001794, 0.001794, 0.3799, 0.8558, 0.3787, 0.8772, 0.3688, 0.8772, 0.3676, 0.8558, 0.5881, 0.3462, 0.6682, 0.3433, 0.6682, 0.3854, 0.5881, 0.3826, 0.07644, 0.9758, 0.1084, 0.9728, 0.1084, 0.985, 0.07644, 0.982, 0.3091, 0.4093, 0.3123, 0.5195, 0.2759, 0.5195, 0.2791, 0.4093, 0.5991, 0.3979, 0.5536, 0.3979, 0.5983, 0.389, 0.9499, 0.4042, 0.9814, 0.398, 0.982, 0.4042, 0.8507, 0.2087, 0.8807, 0.2084, 0.8807, 0.2384, 0.8507, 0.2381, 0.8398, 0.9391, 0.7944, 0.9348, 0.7944, 0.9259, 0.8398, 0.9217, 0.2527, 0.7736, 0.2515, 0.795, 0.2416, 0.795, 0.2404, 0.7736, 0.001794, 0.6398, 0.08188, 0.637, 0.08188, 0.6791, 0.001794, 0.6762, 0.9506, 0.8098, 0.9825, 0.8068, 0.9825, 0.819, 0.9506, 0.816, 0.5775, 0.2295, 0.5807, 0.3397, 0.5443, 0.3397, 0.5475, 0.2295, 0.7663, 0.4022, 0.7207, 0.4022, 0.7654, 0.3934, 0.9552, 0.5185, 0.9866, 0.5122, 0.9872, 0.5185, 0.8529, 0.4432, 0.8829, 0.4429, 0.8829, 0.4729, 0.8529, 0.4726, 0.6437, 0.9421, 0.5983, 0.9378, 0.5983, 0.929, 0.6437, 0.9247, 0.8865, 0.4443, 0.9165, 0.4435, 0.9165, 0.4729, 0.8865, 0.472, 0.8471, 0.1748, 0.8432, 0.2202, 0.8258, 0.2202, 0.8218, 0.1748, 0.3929, 0.9039, 0.4229, 0.9025, 0.4229, 0.9303, 0.3929, 0.9289, 0.3996, 0.7396, 0.3961, 0.785, 0.3708, 0.785, 0.3673, 0.7396, 0.9258, 0.08687, 0.9558, 0.08501, 0.9558, 0.11, 0.9258, 0.1081, 0.7172, 0.3812, 0.6718, 0.3784, 0.6718, 0.3462, 0.7172, 0.3433, 0.7287, 0.8318, 0.7908, 0.8262, 0.7908, 0.8474, 0.7287, 0.8418, 0.2267, 0.2735, 0.2246, 0.4057, 0.1867, 0.4057, 0.1846, 0.2735, 0.7886, 0.8799, 0.79, 0.9099, 0.7622, 0.9099, 0.7636, 0.8799, 0.7611, 0.3341, 0.7156, 0.3307, 0.7156, 0.3054, 0.7611, 0.3019, 0.9432, 0.4435, 0.9451, 0.4734, 0.9201, 0.4734, 0.922, 0.4435, 0.7251, 0.6068, 0.7222, 0.6523, 0.69, 0.6523, 0.6872, 0.6068, 0.07644, 0.8071, 0.1386, 0.8014, 0.1386, 0.8227, 0.07644, 0.817, 0.2724, 0.001794, 0.2703, 0.134, 0.2324, 0.134, 0.2303, 0.001794, 0.2539, 0.8843, 0.2527, 0.9057, 0.2428, 0.9057, 0.2416, 0.8843, 0.5044, 0.3462, 0.5845, 0.3433, 0.5845, 0.3854, 0.5044, 0.3826, 0.9538, 0.6589, 0.9857, 0.6559, 0.9857, 0.6681, 0.9538, 0.6651, 0.3548, 0.1596, 0.358, 0.2699, 0.3216, 0.2699, 0.3248, 0.1596, 0.7819, 0.5195, 0.7363, 0.5195, 0.781, 0.5107, 0.9564, 0.6957, 0.9879, 0.6895, 0.9885, 0.6957, 0.03539, 0.8556, 0.0654, 0.8553, 0.0654, 0.8853, 0.03539, 0.885, 0.9596, 0.3944, 0.9143, 0.3901, 0.9143, 0.3812, 0.9596, 0.3769, 0.8771, 0.7394, 0.907, 0.7385, 0.907, 0.768, 0.8771, 0.7671, 0.8398, 0.8509, 0.7944, 0.8469, 0.7944, 0.8295, 0.8398, 0.8256, 0.7944, 0.9792, 0.8263, 0.9762, 0.8263, 0.9885, 0.7944, 0.9855, 0.3491, 0.4093, 0.3522, 0.5195, 0.3159, 0.5195, 0.3191, 0.4093, 0.6483, 0.3979, 0.6027, 0.3979, 0.6474, 0.389, 0.9606, 0.5629, 0.9921, 0.5567, 0.9927, 0.5629, 0.8731, 0.8592, 0.8734, 0.8892, 0.8434, 0.8892, 0.8437, 0.8592, 0.8231, 0.772, 0.7777, 0.7677, 0.7777, 0.7588, 0.8231, 0.7546, 0.4873, 0.8789, 0.4881, 0.9089, 0.4587, 0.9089, 0.4596, 0.8789, 0.3794, 0.8233, 0.334, 0.8193, 0.334, 0.8019, 0.3794, 0.7979, 0.9369, 0.8927, 0.9383, 0.9227, 0.9106, 0.9227, 0.912, 0.8927, 0.2367, 0.7978, 0.1913, 0.7944, 0.1913, 0.7691, 0.2367, 0.7656, 0.9484, 0.05141, 0.9502, 0.08136, 0.9253, 0.08136, 0.9272, 0.05141, 0.4966, 0.6982, 0.4938, 0.7437, 0.4616, 0.7437, 0.4587, 0.6982, 0.7287, 0.807, 0.7908, 0.8014, 0.7908, 0.8226, 0.7287, 0.817, 0.181, 0.2735, 0.1789, 0.4057, 0.141, 0.4057, 0.1389, 0.2735, 0.2527, 0.6827, 0.2515, 0.7041, 0.2416, 0.7041, 0.2404, 0.6827, 0.5424, 0.6097, 0.6225, 0.6068, 0.6225, 0.6489, 0.5424, 0.646, 0.04724, 0.8021, 0.001794, 0.7986, 0.001794, 0.7733, 0.04724, 0.7698, 0.9644, 0.8591, 0.9663, 0.8891, 0.9413, 0.8891, 0.9432, 0.8591, 0.7251, 0.6559, 0.7222, 0.7014, 0.69, 0.7014, 0.6872, 0.6559, 0.6185, 0.4986, 0.6807, 0.493, 0.6807, 0.5142, 0.6185, 0.5085, 0.08959, 0.1376, 0.08748, 0.2699, 0.04959, 0.2699, 0.04749, 0.1376, 0.7899, 0.851, 0.7887, 0.8724, 0.7788, 0.8724, 0.7776, 0.851, 0.4587, 0.6097, 0.5388, 0.6068, 0.5388, 0.6489, 0.4587, 0.646, 0.9538, 0.05442, 0.9857, 0.05141, 0.9857, 0.06368, 0.9538, 0.06067, 0.03497, 0.5231, 0.03815, 0.6334, 0.001794, 0.6334, 0.004965, 0.5231, 0.7328, 0.5195, 0.6872, 0.5195, 0.7319, 0.5107, 0.4089, 0.9919, 0.4403, 0.9856, 0.4409, 0.9919, 0.3637, 0.8558, 0.364, 0.8858, 0.334, 0.8858, 0.3343, 0.8558, 0.7171, 0.4022, 0.6718, 0.398, 0.6718, 0.3891, 0.7171, 0.3848, 0.9056, 0.7049, 0.9065, 0.7349, 0.8771, 0.7349, 0.8779, 0.7049, 0.2534, 0.8557, 0.208, 0.8517, 0.208, 0.8343, 0.2534, 0.8303, 0.9364, 0.8592, 0.9378, 0.8891, 0.91, 0.8891, 0.9114, 0.8592, 0.452, 0.2735, 0.4551, 0.3837, 0.4188, 0.3837, 0.4219, 0.2735, 0.725, 0.9708, 0.6796, 0.9664, 0.725, 0.9619, 0.9143, 0.398, 0.9463, 0.398, 0.9457, 0.4042, 0.8731, 0.8256, 0.8734, 0.8556, 0.8434, 0.8556, 0.8437, 0.8256, 0.1218, 0.9357, 0.07644, 0.9314, 0.07644, 0.9225, 0.1218, 0.9182, 0.9129, 0.1258, 0.9137, 0.1558, 0.8843, 0.1558, 0.8852, 0.1258, 0.8383, 0.2981, 0.7929, 0.2942, 0.7929, 0.2767, 0.8383, 0.2728, 0.3282, 0.91, 0.3295, 0.94, 0.3018, 0.94, 0.3032, 0.91, 0.1877, 0.7978, 0.1423, 0.7944, 0.1423, 0.7691, 0.1877, 0.7656, 0.6704, 0.9247, 0.6723, 0.9546, 0.6473, 0.9546, 0.6492, 0.9247, 0.6362, 0.6982, 0.6334, 0.7437, 0.6012, 0.7437, 0.5983, 0.6982, 0.001794, 0.8113, 0.06397, 0.8056, 0.06397, 0.8269, 0.001794, 0.8212, 0.2724, 0.2735, 0.2703, 0.4057, 0.2324, 0.4057, 0.2303, 0.2735, 0.2527, 0.7077, 0.2515, 0.7291, 0.2416, 0.7291, 0.2404, 0.7077, 0.5893, 0.5231, 0.5922, 0.6032, 0.5501, 0.6032, 0.553, 0.5231, 0.6796, 0.9774, 0.7115, 0.9744, 0.7115, 0.9867, 0.6796, 0.9837, 0.9526, 0.5231, 0.9544, 0.5531, 0.9295, 0.5531, 0.9313, 0.5231, 0.4052, 0.6905, 0.4024, 0.736, 0.3702, 0.736, 0.3673, 0.6905, 0.3929, 0.8209, 0.4551, 0.8152, 0.4551, 0.8365, 0.3929, 0.8308, 0.2267, 0.001794, 0.2246, 0.134, 0.1867, 0.134, 0.1846, 0.001794, 0.1378, 0.9182, 0.1366, 0.9396, 0.1267, 0.9396, 0.1255, 0.9182, 0.6577, 0.4093, 0.6606, 0.4894, 0.6185, 0.4894, 0.6214, 0.4093, 0.9538, 0.6747, 0.9857, 0.6717, 0.9857, 0.684, 0.9538, 0.681, 0.1721, 0.4093, 0.1752, 0.5195, 0.1389, 0.5195, 0.142, 0.4093, 0.947, 0.819, 0.9014, 0.819, 0.9461, 0.8102, 0.9655, 0.6296, 0.9974, 0.6265, 0.9974, 0.6327, 0.1062, 0.8511, 0.1065, 0.8811, 0.07644, 0.8811, 0.07673, 0.8511, 0.0654, 0.9399, 0.02003, 0.9356, 0.02003, 0.9267, 0.0654, 0.9224, 0.1708, 0.8847, 0.1717, 0.9146, 0.1423, 0.9146, 0.1431, 0.8847, 0.8256, 0.6559, 0.8217, 0.7013, 0.8042, 0.7013, 0.8003, 0.6559, 0.4851, 0.9125, 0.4864, 0.9424, 0.4587, 0.9424, 0.4601, 0.9125, 0.7893, 0.05087, 0.7859, 0.09631, 0.7605, 0.09631, 0.7571, 0.05087, 0.1876, 0.9692, 0.1423, 0.9647, 0.1876, 0.9603, 0.8434, 0.9943, 0.8753, 0.9912, 0.8753, 0.9975, 0.8732, 0.7385, 0.8735, 0.7686, 0.8435, 0.7686, 0.8437, 0.7385, 0.8398, 0.9601, 0.7944, 0.9558, 0.7944, 0.947, 0.8398, 0.9427, 0.9151, 0.4093, 0.9159, 0.4393, 0.8865, 0.4393, 0.8874, 0.4093, 0.5913, 0.8113, 0.5873, 0.8567, 0.5699, 0.8567, 0.566, 0.8113, 0.937, 0.7385, 0.9384, 0.7685, 0.9106, 0.7685, 0.912, 0.7385, 0.7893, 0.149, 0.7859, 0.1945, 0.7605, 0.1945, 0.7571, 0.149, 0.9484, 0.6559, 0.9502, 0.6858, 0.9253, 0.6858, 0.9271, 0.6559, 0.4551, 0.6641, 0.4523, 0.7095, 0.4201, 0.7095, 0.4172, 0.6641, 0.5983, 0.8135, 0.6605, 0.8079, 0.6605, 0.8291, 0.5983, 0.8235, 0.08959, 0.2735, 0.08748, 0.4057, 0.04959, 0.4057, 0.04749, 0.2735, 0.2036, 0.9182, 0.2024, 0.9396, 0.1925, 0.9396, 0.1913, 0.9182, 0.7091, 0.001794, 0.712, 0.08188, 0.6699, 0.08188, 0.6728, 0.001794, 0.8434, 0.9784, 0.8753, 0.9753, 0.8753, 0.9876, 0.8434, 0.9846, 0.03497, 0.4093, 0.03815, 0.5195, 0.001794, 0.5195, 0.004965, 0.4093, 0.7535, 0.001794, 0.7507, 0.04728, 0.7184, 0.04728, 0.7156, 0.001794, 0.7287, 0.7822, 0.7908, 0.7766, 0.7908, 0.7978, 0.7287, 0.7921, 0.1353, 0.001794, 0.1332, 0.134, 0.09528, 0.134, 0.09318, 0.001794, 0.8397, 0.8881, 0.8385, 0.9095, 0.8286, 0.9095, 0.8274, 0.8881, 0.7091, 0.1691, 0.712, 0.2492, 0.6699, 0.2492, 0.6728, 0.1691, 0.5459, 0.9778, 0.5778, 0.9748, 0.5778, 0.987, 0.5459, 0.984, 0.4919, 0.4093, 0.4951, 0.5195, 0.4587, 0.5195, 0.4619, 0.4093, 0.8398, 0.9726, 0.7944, 0.9682, 0.8398, 0.9637, 0.634, 0.9953, 0.6654, 0.989, 0.6661, 0.9953, 0.8804, 0.1748, 0.8807, 0.2048, 0.8507, 0.2048, 0.851, 0.1748, 0.3794, 0.9404, 0.334, 0.9361, 0.334, 0.9272, 0.3794, 0.9229, 0.823, 0.8881, 0.8239, 0.9181, 0.7944, 0.9181, 0.7953, 0.8881, 0.8182, 0.1748, 0.8143, 0.2202, 0.7968, 0.2202, 0.7929, 0.1748, 0.4528, 0.9025, 0.4542, 0.9325, 0.4265, 0.9325, 0.4279, 0.9025, 0.7945, 0.3433, 0.7911, 0.3888, 0.7658, 0.3888, 0.7623, 0.3433, 0.9645, 0.7049, 0.9663, 0.7349, 0.9414, 0.7349, 0.9433, 0.7049, 0.8773, 0.5722, 0.8776, 0.6022, 0.8476, 0.6022, 0.8479, 0.5722, 0.4542, 0.9535, 0.4089, 0.9492, 0.4089, 0.9404, 0.4542, 0.9361, 0.9144, 0.7766, 0.9153, 0.8066, 0.8858, 0.8066, 0.8867, 0.7766, 0.8298, 0.5231, 0.8259, 0.5685, 0.8084, 0.5685, 0.8045, 0.5231, 0.9411, 0.5722, 0.9425, 0.6021, 0.9148, 0.6021, 0.9162, 0.5722, 0.7893, 0.198, 0.7859, 0.2435, 0.7605, 0.2435, 0.7571, 0.198, 0.9484, 0.01781, 0.9502, 0.04777, 0.9253, 0.04777, 0.9272, 0.01781, 0.7478, 0.4584, 0.7449, 0.5038, 0.7127, 0.5038, 0.7099, 0.4584, 0.07644, 0.8319, 0.1386, 0.8262, 0.1386, 0.8475, 0.07644, 0.8418, 0.181, 0.1376, 0.1789, 0.2699, 0.141, 0.2699, 0.1389, 0.1376, 0.4542, 0.84, 0.453, 0.8615, 0.4431, 0.8615, 0.4419, 0.84, 0.4066, 0.5231, 0.4094, 0.6032, 0.3673, 0.6032, 0.3702, 0.5231, 0.9538, 0.02082, 0.9857, 0.01781, 0.9857, 0.03008, 0.9538, 0.02708, 0.2177, 0.4093, 0.2209, 0.5195, 0.1846, 0.5195, 0.1877, 0.4093, 0.06538, 0.9734, 0.02003, 0.969, 0.06538, 0.9645, 0.9461, 0.9949, 0.978, 0.9917, 0.978, 0.998, 0.5624, 0.8269, 0.5002, 0.8325, 0.5002, 0.8113, 0.5624, 0.8169, 0.3181, 0.1376, 0.3159, 0.2699, 0.2781, 0.2699, 0.2759, 0.1376, 0.01406, 0.9224, 0.01289, 0.9439, 0.002965, 0.9439, 0.001794, 0.9224, 0.6807, 0.5231, 0.6836, 0.6032, 0.6415, 0.6032, 0.6444, 0.5231, 0.05194, 0.9862, 0.02003, 0.9893, 0.02003, 0.977, 0.05194, 0.98, 0.452, 0.3873, 0.4551, 0.4976, 0.4188, 0.4976, 0.4219, 0.3873, 0.8522, 0.8102, 0.8978, 0.8102, 0.8531, 0.819, 0.9425, 0.9949, 0.9106, 0.998, 0.9106, 0.9917, 0.8884, 0.01781, 0.8887, 0.04782, 0.8587, 0.04782, 0.859, 0.01781, 0.02003, 0.9435, 0.0654, 0.9478, 0.0654, 0.9566, 0.02003, 0.9609, 0.9129, 0.2084, 0.9137, 0.2384, 0.8843, 0.2384, 0.8852, 0.2084, 0.8487, 0.7766, 0.8447, 0.822, 0.8273, 0.822, 0.8233, 0.7766, 0.1364, 0.8511, 0.1378, 0.881, 0.11, 0.881, 0.1114, 0.8511, 0.7609, 0.6559, 0.7574, 0.7013, 0.7321, 0.7013, 0.7287, 0.6559, 0.961, 0.2728, 0.9629, 0.3028, 0.938, 0.3028, 0.9398, 0.2728, 0.7478, 0.4093, 0.7449, 0.4548, 0.7127, 0.4548, 0.7099, 0.4093, 0.9056, 0.8256, 0.9064, 0.8556, 0.877, 0.8556, 0.8779, 0.8256, 0.8182, 0.1258, 0.8143, 0.1712, 0.7968, 0.1712, 0.7929, 0.1258, 0.9364, 0.8256, 0.9378, 0.8555, 0.91, 0.8555, 0.9114, 0.8256, 0.7967, 0.6559, 0.7932, 0.7013, 0.7679, 0.7013, 0.7645, 0.6559, 0.9644, 0.8256, 0.9663, 0.8555, 0.9413, 0.8555, 0.9432, 0.8256, 0.6794, 0.6905, 0.6765, 0.736, 0.6443, 0.736, 0.6415, 0.6905, 0.795, 0.5877, 0.7329, 0.5934, 0.7329, 0.5722, 0.795, 0.5778, 0.3637, 0.001794, 0.3616, 0.134, 0.3237, 0.134, 0.3216, 0.001794, 0.3295, 0.8476, 0.3283, 0.869, 0.3184, 0.869, 0.3172, 0.8476, 0.7034, 0.4093, 0.7063, 0.4894, 0.6642, 0.4894, 0.667, 0.4093, 0.2754, 0.988, 0.2435, 0.991, 0.2435, 0.9787, 0.2754, 0.9817, 0.5376, 0.2295, 0.5408, 0.3397, 0.5044, 0.3397, 0.5076, 0.2295, 0.8581, 0.6895, 0.9037, 0.6895, 0.859, 0.6983, 0.1743, 0.9886, 0.1429, 0.9949, 0.1423, 0.9886, 0.882, 0.7766, 0.8822, 0.8066, 0.8522, 0.8066, 0.8525, 0.7766, 0.208, 0.9242, 0.2534, 0.9284, 0.2534, 0.9373, 0.208, 0.9416, 0.2539, 0.8593, 0.2527, 0.8807, 0.2428, 0.8807, 0.2416, 0.8593, 0.3075, 0.637, 0.3103, 0.7171, 0.2682, 0.7171, 0.2711, 0.637, 0.9857, 0.04293, 0.9538, 0.04594, 0.9538, 0.03367, 0.9857, 0.03668, 0.2577, 0.4093, 0.2609, 0.5195, 0.2245, 0.5195, 0.2277, 0.4093, 0.8138, 0.3267, 0.8594, 0.3267, 0.8147, 0.3356, 0.4908, 0.9829, 0.4593, 0.9891, 0.4587, 0.9829, 0.6281, 0.8575, 0.6284, 0.8875, 0.5983, 0.8875, 0.5986, 0.8575, 0.9173, 0.1258, 0.9627, 0.1301, 0.9627, 0.139, 0.9173, 0.1433, 0.105, 0.8846, 0.1059, 0.9146, 0.07644, 0.9146, 0.0773, 0.8846, 0.8672, 0.2728, 0.8633, 0.3182, 0.8458, 0.3182, 0.8419, 0.2728, 0.1364, 0.8846, 0.1378, 0.9146, 0.11, 0.9146, 0.1114, 0.8846, 0.8009, 0.5231, 0.7975, 0.5686, 0.7721, 0.5686, 0.7687, 0.5231, 0.961, 0.3063, 0.9629, 0.3363, 0.938, 0.3363, 0.9398, 0.3063, 0.7251, 0.7049, 0.7222, 0.7504, 0.69, 0.7504, 0.6872, 0.7049, 0.8493, 0.4993, 0.7872, 0.5049, 0.7872, 0.4837, 0.8493, 0.4894, 0.3637, 0.2735, 0.3616, 0.4057, 0.3237, 0.4057, 0.3216, 0.2735, 0.484, 0.7963, 0.4801, 0.8417, 0.4627, 0.8417, 0.4587, 0.7963, 0.4528, 0.8689, 0.4542, 0.8989, 0.4265, 0.8989, 0.4279, 0.8689, 0.4909, 0.7473, 0.4875, 0.7927, 0.4622, 0.7927, 0.4587, 0.7473, 0.965, 0.8927, 0.9669, 0.9227, 0.9419, 0.9227, 0.9438, 0.8927, 0.7535, 0.05087, 0.7507, 0.09635, 0.7184, 0.09635, 0.7156, 0.05087, 0.8323, 0.6224, 0.7701, 0.628, 0.7701, 0.6068, 0.8323, 0.6124, 0.1353, 0.1376, 0.1332, 0.2699, 0.09528, 0.2699, 0.09318, 0.1376, 0.1378, 0.9432, 0.1366, 0.9647, 0.1267, 0.9647, 0.1255, 0.9432, 0.6635, 0.08547, 0.6663, 0.1656, 0.6242, 0.1656, 0.6271, 0.08547, 0.9889, 0.01106, 0.957, 0.01406, 0.957, 0.001794, 0.9889, 0.004801, 0.5376, 0.001794, 0.5408, 0.1121, 0.5044, 0.1121, 0.5076, 0.001794, 0.9173, 0.1959, 0.9629, 0.1959, 0.9182, 0.2047, 0.9982, 0.15, 0.9663, 0.1531, 0.9663, 0.1469, 0.2377, 0.8593, 0.238, 0.8893, 0.208, 0.8893, 0.2083, 0.8593, 0.4587, 0.946, 0.5041, 0.9503, 0.5041, 0.9592, 0.4587, 0.9635, 0.9129, 0.1748, 0.9137, 0.2048, 0.8843, 0.2048, 0.8852, 0.1748, 0.6635, 0.001794, 0.6663, 0.08188, 0.6242, 0.08188, 0.6271, 0.001794, 0.4906, 0.9763, 0.4587, 0.9793, 0.4587, 0.9671, 0.4906, 0.9701, 0.6175, 0.001794, 0.6206, 0.1121, 0.5843, 0.1121, 0.5875, 0.001794, 0.9148, 0.6404, 0.9595, 0.6492, 0.914, 0.6492, 0.9974, 0.6198, 0.9655, 0.6229, 0.9655, 0.6166, 0.8241, 0.8545, 0.8244, 0.8845, 0.7944, 0.8845, 0.7947, 0.8545, 0.1423, 0.9182, 0.1876, 0.9225, 0.1876, 0.9314, 0.1423, 0.9357, 0.3626, 0.8894, 0.3634, 0.9193, 0.334, 0.9193, 0.3349, 0.8894, 0.7981, 0.3722, 0.8435, 0.3762, 0.8435, 0.3936, 0.7981, 0.3976, 0.2022, 0.8511, 0.2036, 0.881, 0.1758, 0.881, 0.1772, 0.8511, 0.6796, 0.754, 0.7251, 0.7575, 0.7251, 0.7828, 0.6796, 0.7862, 0.9692, 0.5722, 0.9711, 0.6021, 0.9461, 0.6021, 0.948, 0.5722, 0.7535, 0.2528, 0.7507, 0.2983, 0.7184, 0.2983, 0.7156, 0.2528, 0.8399, 0.7205, 0.7777, 0.7262, 0.7777, 0.7049, 0.8399, 0.7106, 0.08959, 0.001794, 0.08749, 0.134, 0.04959, 0.134, 0.04749, 0.001794, 0.3676, 0.9058, 0.389, 0.907, 0.389, 0.9169, 0.3676, 0.9181, 0.2022, 0.8846, 0.2036, 0.9146, 0.1758, 0.9146, 0.1772, 0.8846, 0.5493, 0.7755, 0.5947, 0.7789, 0.5947, 0.8043, 0.5493, 0.8077, 0.965, 0.7385, 0.9669, 0.7685, 0.942, 0.7685, 0.9438, 0.7385, 0.7535, 0.09994, 0.7507, 0.1454, 0.7184, 0.1454, 0.7156, 0.09994, 0.2044, 0.8418, 0.1423, 0.8475, 0.1423, 0.8262, 0.2044, 0.8319, 0.0439, 0.2735, 0.04179, 0.4057, 0.0039, 0.4057, 0.001794, 0.2735, 0.6473, 0.9582, 0.6687, 0.9594, 0.6687, 0.9693, 0.6473, 0.9705, 0.7091, 0.08547, 0.712, 0.1656, 0.6699, 0.1656, 0.6728, 0.08547, 0.3536, 0.153, 0.3216, 0.156, 0.3216, 0.1438, 0.3536, 0.1468, 0.5376, 0.1156, 0.5408, 0.2259, 0.5044, 0.2259, 0.5076, 0.1156, 0.7287, 0.9653, 0.774, 0.9697, 0.7287, 0.9742, 0.9982, 0.2214, 0.9663, 0.2245, 0.9663, 0.2183, 0.8732, 0.7049, 0.8735, 0.735, 0.8435, 0.735, 0.8437, 0.7049, 0.5983, 0.9457, 0.6437, 0.95, 0.6437, 0.9589, 0.5983, 0.9631, 0.9151, 0.4837, 0.9159, 0.5137, 0.8865, 0.5137, 0.8874, 0.4837, 0.2682, 0.8476, 0.3136, 0.8515, 0.3136, 0.8689, 0.2682, 0.8729, 0.9857, 0.07653, 0.9538, 0.07954, 0.9538, 0.06727, 0.9857, 0.07028, 0.5718, 0.4093, 0.5749, 0.5195, 0.5386, 0.5195, 0.5418, 0.4093, 0.9073, 0.6895, 0.9528, 0.6895, 0.9081, 0.6983, 0.9982, 0.1598, 0.9663, 0.163, 0.9663, 0.1567, 0.8826, 0.4093, 0.8829, 0.4393, 0.8529, 0.4393, 0.8532, 0.4093, 0.1423, 0.9393, 0.1876, 0.9435, 0.1876, 0.9524, 0.1423, 0.9567, 0.9208, 0.01781, 0.9217, 0.04781, 0.8923, 0.04781, 0.8931, 0.01781, 0.7981, 0.3433, 0.8435, 0.3473, 0.8435, 0.3647, 0.7981, 0.3686, 0.9364, 0.7049, 0.9378, 0.7349, 0.9101, 0.7349, 0.9115, 0.7049, 0.2682, 0.7621, 0.3137, 0.7656, 0.3137, 0.7909, 0.2682, 0.7944, 0.9717, 0.4435, 0.9736, 0.4734, 0.9486, 0.4734, 0.9505, 0.4435, 0.7535, 0.1981, 0.7507, 0.2436, 0.7184, 0.2436, 0.7156, 0.1981, 0.8551, 0.06698, 0.7929, 0.07263, 0.7929, 0.05141, 0.8551, 0.05706, 0.2267, 0.1376, 0.2246, 0.2699, 0.1867, 0.2699, 0.1846, 0.1376, 0.6842, 0.493, 0.7057, 0.4941, 0.7057, 0.5041, 0.6842, 0.5052, 0.635, 0.5231, 0.6379, 0.6032, 0.5958, 0.6032, 0.5987, 0.5231, 0.3173, 0.7621, 0.3628, 0.7656, 0.3628, 0.7909, 0.3173, 0.7944, 0.9687, 0.3433, 0.9706, 0.3733, 0.9456, 0.3733, 0.9475, 0.3433, 0.7535, 0.149, 0.7507, 0.1945, 0.7184, 0.1945, 0.7156, 0.149, 0.8399, 0.7453, 0.7777, 0.751, 0.7777, 0.7298, 0.8399, 0.7354, 0.4551, 0.1376, 0.453, 0.2699, 0.4151, 0.2699, 0.413, 0.1376, 0.9631, 0.637, 0.9846, 0.6381, 0.9846, 0.6481, 0.9631, 0.6492, 0.3551, 0.637, 0.358, 0.7171, 0.3159, 0.7171, 0.3188, 0.637, 0.3659, 0.9867, 0.334, 0.9897, 0.334, 0.9775, 0.3659, 0.9805, 0.5318, 0.4093, 0.535, 0.5195, 0.4987, 0.5195, 0.5018, 0.4093, 0.9078, 0.001794, 0.9534, 0.001794, 0.9087, 0.01064, 0.9953, 0.3769, 0.9638, 0.3831, 0.9632, 0.3769, 0.8804, 0.1258, 0.8807, 0.1558, 0.8507, 0.1558, 0.851, 0.1258, 0.208, 0.9452, 0.2534, 0.9495, 0.2534, 0.9584, 0.208, 0.9626, 0.6605, 0.8911, 0.6614, 0.9211, 0.6319, 0.9211, 0.6328, 0.8911, 0.6796, 0.8187, 0.725, 0.8227, 0.725, 0.8401, 0.6796, 0.8441, 0.9406, 0.3433, 0.942, 0.3733, 0.9143, 0.3733, 0.9157, 0.3433, 0.1721, 0.5231, 0.1752, 0.6334, 0.1389, 0.6334, 0.142, 0.5231, 0.49, 0.9336, 0.5356, 0.9336, 0.4909, 0.9424, 0.6304, 0.989, 0.599, 0.9953, 0.5983, 0.989, 0.8826, 0.4837, 0.8829, 0.5137, 0.8529, 0.5137, 0.8532, 0.4837, 0.7287, 0.9442, 0.774, 0.9485, 0.774, 0.9574, 0.7287, 0.9617, 0.03037, 0.8889, 0.03123, 0.9189, 0.001794, 0.9189, 0.002648, 0.8889, 0.8471, 0.1258, 0.8432, 0.1712, 0.8258, 0.1712, 0.8218, 0.1258, 0.9284, 0.6331, 0.8984, 0.6345, 0.8984, 0.6068, 0.9284, 0.6082, 0.7651, 0.5231, 0.7616, 0.5686, 0.7363, 0.5686, 0.7329, 0.5231, 0.9488, 0.7997, 0.9189, 0.8015, 0.9189, 0.7766, 0.9488, 0.7784, 0.09318, 0.7241, 0.1387, 0.727, 0.1387, 0.7592, 0.09318, 0.762, 0.6605, 0.8483, 0.5983, 0.8539, 0.5983, 0.8327, 0.6605, 0.8383, 0.5008, 0.2735, 0.4987, 0.4057, 0.4608, 0.4057, 0.4587, 0.2735, 0.2404, 0.7577, 0.2618, 0.7589, 0.2618, 0.7688, 0.2404, 0.77, 0.6635, 0.1691, 0.6663, 0.2492, 0.6242, 0.2492, 0.6271, 0.1691, 0.2399, 0.988, 0.208, 0.991, 0.208, 0.9787, 0.2399, 0.9817, 0.5376, 0.9691, 0.5077, 0.971, 0.5077, 0.946, 0.5376, 0.9479, 0.4096, 0.7131, 0.4551, 0.716, 0.4551, 0.7482, 0.4096, 0.751, 0.6605, 0.7986, 0.5983, 0.8043, 0.5983, 0.7831, 0.6605, 0.7887, 0.08959, 0.4093, 0.08748, 0.5415, 0.04959, 0.5415, 0.04749, 0.4093, 0.2592, 0.9595, 0.2806, 0.9606, 0.2806, 0.9706, 0.2592, 0.9717, 0.08671, 0.5451, 0.08959, 0.6252, 0.04749, 0.6252, 0.05036, 0.5451, 0.978, 0.9851, 0.9461, 0.9882, 0.9461, 0.9759, 0.978, 0.9789, 0.1264, 0.5231, 0.1295, 0.6334, 0.09318, 0.6334, 0.09635, 0.5231, 0.9115, 0.5567, 0.957, 0.5567, 0.9123, 0.5656, 0.9953, 0.3867, 0.9638, 0.393, 0.9632, 0.3867, 0.8581, 0.6562, 0.8881, 0.6559, 0.8881, 0.6859, 0.8581, 0.6856, 0.9106, 0.9263, 0.956, 0.9306, 0.956, 0.9395, 0.9106, 0.9438, 0.2982, 0.905, 0.2682, 0.9059, 0.2682, 0.8765, 0.2982, 0.8773, 0.8471, 0.2238, 0.8432, 0.2692, 0.8258, 0.2692, 0.8218, 0.2238, 0.8771, 0.4033, 0.8471, 0.4046, 0.8471, 0.3769, 0.8771, 0.3783, 0.7893, 0.09994, 0.7859, 0.1454, 0.7605, 0.1454, 0.7571, 0.09994, 0.9982, 0.1388, 0.9663, 0.1419, 0.9663, 0.1357, 0.001794, 0.8556, 0.0318, 0.8553, 0.0318, 0.8853, 0.001794, 0.885, 0.9173, 0.1748, 0.9627, 0.1791, 0.9627, 0.188, 0.9173, 0.1923, 0.7096, 0.9051, 0.6796, 0.906, 0.6796, 0.8766, 0.7096, 0.8774, 0.8545, 0.6559, 0.8506, 0.7013, 0.8331, 0.7013, 0.8292, 0.6559, 0.9222, 0.1113, 0.8923, 0.1127, 0.8923, 0.08501, 0.9222, 0.08639, 0.7893, 0.2528, 0.7859, 0.2983, 0.7605, 0.2983, 0.7571, 0.2528, 0.9069, 0.9699, 0.877, 0.9718, 0.877, 0.9468, 0.9069, 0.9487, 0.3173, 0.7206, 0.3628, 0.7235, 0.3628, 0.7557, 0.3173, 0.7585, 0.2044, 0.817, 0.1423, 0.8227, 0.1423, 0.8014, 0.2044, 0.8071, 0.5008, 0.1376, 0.4987, 0.2699, 0.4608, 0.2699, 0.4587, 0.1376, 0.3838, 0.9361, 0.4053, 0.9373, 0.4053, 0.9472, 0.3838, 0.9483, 0.5436, 0.5231, 0.5465, 0.6032, 0.5044, 0.6032, 0.5073, 0.5231, 0.9913, 0.09427, 0.9594, 0.09728, 0.9594, 0.08501, 0.9913, 0.08801, 0.2177, 0.5231, 0.2209, 0.6334, 0.1846, 0.6334, 0.1877, 0.5231, 0.208, 0.9662, 0.2534, 0.9707, 0.208, 0.9751, 0.06397, 0.846, 0.001794, 0.8517, 0.001794, 0.8305, 0.06397, 0.8361, 0.1353, 0.2735, 0.1332, 0.4057, 0.09528, 0.4057, 0.09318, 0.2735, 0.7622, 0.9135, 0.7837, 0.9146, 0.7837, 0.9246, 0.7622, 0.9257, 0.5424, 0.6554, 0.6225, 0.6525, 0.6225, 0.6946, 0.5424, 0.6917, 0.9425, 0.9851, 0.9106, 0.9882, 0.9106, 0.9759, 0.9425, 0.9789, 0.6117, 0.4093, 0.6149, 0.5195, 0.5785, 0.5195, 0.5817, 0.4093, 0.5983, 0.9667, 0.6437, 0.9712, 0.5983, 0.9756, 0.7649, 0.597, 0.7335, 0.6032, 0.7329, 0.597, 0.4887, 0.875, 0.4587, 0.8753, 0.4587, 0.8453, 0.4887, 0.8456, 0.8997, 0.242, 0.9451, 0.2463, 0.9451, 0.2552, 0.8997, 0.2595, 0.03682, 0.9189, 0.03597, 0.8889, 0.0654, 0.8889, 0.06454, 0.9189, 0.8182, 0.2238, 0.8143, 0.2692, 0.7968, 0.2692, 0.7929, 0.2238, 0.9259, 0.5495, 0.8959, 0.5509, 0.8959, 0.5231, 0.9259, 0.5245, 0.7836, 0.4583, 0.7801, 0.5038, 0.7548, 0.5038, 0.7513, 0.4583, 0.9505, 0.2595, 0.9486, 0.2295, 0.9736, 0.2295, 0.9717, 0.2595, 0.7208, 0.3888, 0.7237, 0.3433, 0.7559, 0.3433, 0.7587, 0.3888, 0.8434, 0.9258, 0.8888, 0.9301, 0.8888, 0.9389, 0.8434, 0.9432, 0.8917, 0.6567, 0.9217, 0.6559, 0.9217, 0.6853, 0.8917, 0.6845, 0.7986, 0.5722, 0.844, 0.5761, 0.844, 0.5935, 0.7986, 0.5975, 0.6488, 0.7772, 0.6474, 0.7473, 0.6751, 0.7473, 0.6737, 0.7772, 0.7287, 0.7049, 0.7741, 0.7084, 0.7741, 0.7337, 0.7287, 0.7372, 0.9441, 0.9492, 0.9741, 0.9473, 0.9741, 0.9723, 0.9441, 0.9704, 0.2368, 0.762, 0.1913, 0.7592, 0.1913, 0.727, 0.2368, 0.7241, 0.8551, 0.09179, 0.7929, 0.09744, 0.7929, 0.07622, 0.8551, 0.08186, 0.4551, 0.001794, 0.453, 0.134, 0.4151, 0.134, 0.413, 0.001794, 0.3838, 0.9519, 0.4053, 0.9531, 0.4053, 0.963, 0.3838, 0.9642, 0.001794, 0.6855, 0.08188, 0.6827, 0.08188, 0.7248, 0.001794, 0.7219, 0.5396, 0.9838, 0.5077, 0.9868, 0.5077, 0.9746, 0.5396, 0.9776, 0.452, 0.5011, 0.4551, 0.6114, 0.4188, 0.6114, 0.4219, 0.5011, 0.8516, 0.1594, 0.8963, 0.1683, 0.8507, 0.1683, 0.9974, 0.6099, 0.9655, 0.6131, 0.9655, 0.6068, 0.859, 0.08142, 0.8587, 0.05141, 0.8887, 0.05141, 0.8884, 0.08142, 0.4094, 0.2735, 0.4073, 0.4057, 0.3694, 0.4057, 0.3673, 0.2735, 0.7699, 0.3934, 0.7913, 0.3946, 0.7913, 0.4045, 0.7699, 0.4057, 0.1846, 0.6398, 0.2647, 0.637, 0.2647, 0.6791, 0.1846, 0.6762, 0.08279, 0.7866, 0.05087, 0.7897, 0.05087, 0.7774, 0.08279, 0.7804, 0.2577, 0.5231, 0.2609, 0.6334, 0.2245, 0.6334, 0.2277, 0.5231, 0.8648, 0.6404, 0.9104, 0.6404, 0.8657, 0.6492, 0.6304, 0.9792, 0.599, 0.9854, 0.5983, 0.9792, 0.5613, 0.8606, 0.5913, 0.8603, 0.5913, 0.8903, 0.5613, 0.89, 0.334, 0.944, 0.3794, 0.9482, 0.3794, 0.9571, 0.334, 0.9614, 0.877, 0.8936, 0.907, 0.8927, 0.907, 0.9222, 0.877, 0.9213, 0.334, 0.8268, 0.3794, 0.8308, 0.3794, 0.8482, 0.334, 0.8522, 0.9044, 0.2742, 0.9344, 0.2728, 0.9344, 0.3005, 0.9044, 0.2991, 0.5002, 0.7755, 0.5456, 0.7789, 0.5456, 0.8043, 0.5002, 0.8077, 0.4089, 0.959, 0.4388, 0.9571, 0.4388, 0.9821, 0.4089, 0.9802, 0.5948, 0.7361, 0.5493, 0.7332, 0.5493, 0.701, 0.5948, 0.6982, 0.8551, 0.01737, 0.7929, 0.02301, 0.7929, 0.001794, 0.8551, 0.00744, 0.8434, 0.8936, 0.8734, 0.8928, 0.8734, 0.9222, 0.8434, 0.9213, 0.7287, 0.851, 0.7741, 0.8549, 0.7741, 0.8724, 0.7287, 0.8763, 0.2682, 0.9109, 0.2982, 0.9095, 0.2982, 0.9372, 0.2682, 0.9358, 0.4096, 0.7546, 0.4551, 0.7581, 0.4551, 0.7834, 0.4096, 0.7868, 0.5459, 0.9481, 0.5758, 0.9462, 0.5758, 0.9712, 0.5459, 0.9693, 0.5457, 0.7361, 0.5002, 0.7332, 0.5002, 0.701, 0.5457, 0.6982, 0.8493, 0.4497, 0.7872, 0.4553, 0.7872, 0.4341, 0.8493, 0.4397, 0.4094, 0.001794, 0.4073, 0.134, 0.3694, 0.134, 0.3673, 0.001794, 0.7908, 0.9427, 0.7897, 0.9641, 0.7797, 0.9641, 0.7786, 0.9427, 0.6807, 0.6068, 0.6836, 0.6869, 0.6415, 0.6869, 0.6444, 0.6068, 0.3161, 0.9864, 0.2842, 0.9894, 0.2842, 0.9771, 0.3161, 0.9801, 0.3491, 0.5231, 0.3522, 0.6334, 0.3159, 0.6334, 0.3191, 0.5231, 0.2842, 0.9646, 0.3295, 0.9691, 0.2842, 0.9735, 0.5779, 0.9906, 0.5465, 0.9968, 0.5459, 0.9906, 0.8884, 0.08501, 0.8887, 0.115, 0.8587, 0.115, 0.859, 0.08501, 0.07644, 0.9393, 0.1218, 0.9435, 0.1218, 0.9524, 0.07644, 0.9567, 0.5917, 0.9462, 0.5905, 0.9677, 0.5806, 0.9677, 0.5794, 0.9462, 0.7091, 0.2528, 0.712, 0.3329, 0.6699, 0.3329, 0.6728, 0.2528, 0.9899, 0.5324, 0.958, 0.5354, 0.958, 0.5231, 0.9899, 0.5261, 0.6175, 0.1156, 0.6206, 0.2259, 0.5843, 0.2259, 0.5875, 0.1156, 0.334, 0.965, 0.3794, 0.9694, 0.334, 0.9739, 0.7117, 0.9903, 0.6802, 0.9965, 0.6796, 0.9903, 0.6617, 0.8575, 0.6619, 0.8875, 0.6319, 0.8875, 0.6322, 0.8575, 0.9173, 0.1469, 0.9627, 0.1511, 0.9627, 0.16, 0.9173, 0.1643, 0.9208, 0.05141, 0.9217, 0.08141, 0.8923, 0.08141, 0.8931, 0.05141, 0.3929, 0.84, 0.4383, 0.844, 0.4383, 0.8614, 0.3929, 0.8654, 0.9044, 0.3055, 0.9344, 0.3041, 0.9344, 0.3318, 0.9044, 0.3305, 0.5983, 0.7473, 0.6438, 0.7507, 0.6438, 0.776, 0.5983, 0.7795, 0.9106, 0.9492, 0.9405, 0.9473, 0.9405, 0.9723, 0.9106, 0.9704, 0.1387, 0.7206, 0.09318, 0.7177, 0.09318, 0.6855, 0.1387, 0.6827, 0.8493, 0.4249, 0.7872, 0.4305, 0.7872, 0.4093, 0.8493, 0.4149, 0.0439, 0.1376, 0.04179, 0.2699, 0.0039, 0.2699, 0.001794, 0.1376, 0.2534, 0.8268, 0.208, 0.8228, 0.208, 0.8054, 0.2534, 0.8014, 0.238, 0.9192, 0.208, 0.9206, 0.208, 0.8928, 0.238, 0.8942, 0.5947, 0.7719, 0.5493, 0.7684, 0.5493, 0.7431, 0.5947, 0.7397, 0.9495, 0.4324, 0.9195, 0.4342, 0.9195, 0.4093, 0.9495, 0.4111, 0.001794, 0.7284, 0.04728, 0.7312, 0.04728, 0.7634, 0.001794, 0.7662, 0.2682, 0.8284, 0.3304, 0.8227, 0.3304, 0.844, 0.2682, 0.8383, 0.3181, 0.2735, 0.3159, 0.4057, 0.2781, 0.4057, 0.2759, 0.2735, 0.5461, 0.865, 0.5449, 0.8864, 0.535, 0.8864, 0.5338, 0.865, 0.6635, 0.2528, 0.6663, 0.3329, 0.6242, 0.3329, 0.6271, 0.2528, 0.3695, 0.9805, 0.4014, 0.9775, 0.4014, 0.9897, 0.3695, 0.9867, 0.6175, 0.2295, 0.6206, 0.3397, 0.5843, 0.3397, 0.5875, 0.2295, 0.9079, 0.5656, 0.8623, 0.5656, 0.907, 0.5567, 0.5077, 0.9967, 0.5391, 0.9904, 0.5397, 0.9967, 0.5299, 0.865, 0.5302, 0.895, 0.5002, 0.895, 0.5005, 0.865, 0.9627, 0.2259, 0.9173, 0.2216, 0.9173, 0.2127, 0.9627, 0.2084, 0.6269, 0.8911, 0.6278, 0.9211, 0.5983, 0.9211, 0.5992, 0.8911, 0.4066, 0.6068, 0.4094, 0.6869, 0.3673, 0.6869, 0.3702, 0.6068, 0.9594, 0.1039, 0.9913, 0.1009, 0.9913, 0.1131, 0.9594, 0.1101, 0.5775, 0.1156, 0.5807, 0.2259, 0.5443, 0.2259, 0.5475, 0.1156, 0.9042, 0.01064, 0.8587, 0.01064, 0.9034, 0.001794, 0.07644, 0.9949, 0.1079, 0.9886, 0.1085, 0.9949, 0.892, 0.5231, 0.8923, 0.5531, 0.8623, 0.5531, 0.8626, 0.5231, 0.725, 0.9583, 0.6796, 0.9541, 0.6796, 0.9452, 0.725, 0.9409, 0.9008, 0.3014, 0.8708, 0.3022, 0.8708, 0.2728, 0.9008, 0.2737, 0.725, 0.8152, 0.6796, 0.8112, 0.6796, 0.7938, 0.725, 0.7898, 0.9107, 0.4033, 0.8807, 0.4046, 0.8807, 0.3769, 0.9107, 0.3783, 0.5456, 0.7719, 0.5002, 0.7684, 0.5002, 0.7431, 0.5456, 0.7397, 0.8734, 0.9699, 0.8434, 0.9718, 0.8434, 0.9468, 0.8734, 0.9487, 0.2682, 0.7206, 0.3137, 0.7235, 0.3137, 0.7557, 0.2682, 0.7585, 0.2682, 0.8036, 0.3304, 0.7979, 0.3304, 0.8192, 0.2682, 0.8135, 0.4094, 0.1376, 0.4073, 0.2699, 0.3694, 0.2699, 0.3673, 0.1376, 0.2036, 0.9432, 0.2024, 0.9647, 0.1925, 0.9647, 0.1913, 0.9432, 0.5913, 0.9202, 0.5613, 0.9216, 0.5613, 0.8939, 0.5913, 0.8953, 0.1386, 0.7978, 0.09318, 0.7944, 0.09318, 0.7691, 0.1386, 0.7656, 0.983, 0.5068, 0.9531, 0.5087, 0.9531, 0.4837, 0.983, 0.4856, 0.1423, 0.7241, 0.1877, 0.727, 0.1877, 0.7592, 0.1423, 0.762, 0.7929, 0.03225, 0.8551, 0.0266, 0.8551, 0.04782, 0.7929, 0.04218, 0.3181, 0.001794, 0.3159, 0.134, 0.2781, 0.134, 0.2759, 0.001794, 0.5461, 0.89, 0.5449, 0.9115, 0.535, 0.9115, 0.5338, 0.89, 0.7264, 0.5231, 0.7293, 0.6032, 0.6872, 0.6032, 0.6901, 0.5231, 0.9596, 0.9293, 0.9915, 0.9263, 0.9915, 0.9386, 0.9596, 0.9356, 0.5775, 0.001794, 0.5807, 0.1121, 0.5443, 0.1121, 0.5475, 0.001794, 0.55, 0.3979, 0.5044, 0.3979, 0.5491, 0.389, 0.9663, 0.2116, 0.9982, 0.2084, 0.9982, 0.2147, 0.4226, 0.8689, 0.4229, 0.899, 0.3929, 0.899, 0.3932, 0.8689, 0.8155, 0.6491, 0.7701, 0.6448, 0.7701, 0.6359, 0.8155, 0.6316, 0.9112, 0.6007, 0.8812, 0.6016, 0.8812, 0.5722, 0.9112, 0.573, 0.725, 0.873, 0.6796, 0.869, 0.6796, 0.8516, 0.725, 0.8476, 0.7287, 0.9808, 0.7606, 0.9777, 0.7606, 0.99, 0.7287, 0.987, 0.2976, 0.5231, 0.3008, 0.6334, 0.2644, 0.6334, 0.2676, 0.5231, 0.1218, 0.9692, 0.07644, 0.9647, 0.1218, 0.9603, 0.634, 0.9792, 0.6661, 0.9792, 0.6654, 0.9854, 0.8945, 0.6068, 0.8948, 0.6368, 0.8648, 0.6368, 0.8651, 0.6068, 0.5913, 0.9426, 0.5459, 0.9384, 0.5459, 0.9295, 0.5913, 0.9252, 0.9008, 0.3344, 0.8708, 0.3353, 0.8708, 0.3058, 0.9008, 0.3067, 0.5456, 0.8614, 0.5002, 0.8575, 0.5002, 0.84, 0.5456, 0.8361, 0.5302, 0.9249, 0.5002, 0.9263, 0.5002, 0.8986, 0.5302, 0.9, 0.7741, 0.773, 0.7287, 0.7695, 0.7287, 0.7442, 0.7741, 0.7408, 0.9549, 0.4392, 0.9531, 0.4093, 0.978, 0.4093, 0.9762, 0.4392, 0.7287, 0.6523, 0.7315, 0.6068, 0.7637, 0.6068, 0.7666, 0.6523, 0.7929, 0.1067, 0.8551, 0.101, 0.8551, 0.1222, 0.7929, 0.1166, 0.5008, 0.001794, 0.4987, 0.134, 0.4608, 0.134, 0.4587, 0.001794, 0.3799, 0.8808, 0.3787, 0.9022, 0.3688, 0.9022, 0.3676, 0.8808, 0.4979, 0.5231, 0.5008, 0.6032, 0.4587, 0.6032, 0.4616, 0.5231, 0.6519, 0.3956, 0.6522, 0.3942, 0.6527, 0.3929, 0.6535, 0.3917, 0.6545, 0.3907, 0.6557, 0.3899, 0.6571, 0.3893, 0.6585, 0.389, 0.6599, 0.389, 0.6613, 0.3893, 0.6627, 0.3899, 0.6639, 0.3907, 0.6649, 0.3917, 0.6657, 0.3929, 0.6662, 0.3942, 0.6665, 0.3956, 0.6665, 0.397, 0.6662, 0.3985, 0.6657, 0.3998, 0.6649, 0.401, 0.6639, 0.402, 0.6627, 0.4028, 0.6613, 0.4034, 0.6599, 0.4036, 0.6585, 0.4036, 0.6571, 0.4034, 0.6557, 0.4028, 0.6545, 0.402, 0.6535, 0.401, 0.6527, 0.3998, 0.6522, 0.3985, 0.6519, 0.397])
me_sphere.use_remesh_preserve_volume = False
me_sphere.use_remesh_preserve_attributes = False
me_sphere.use_mirror_vertex_groups = False
me_sphere.update()

# ---- objects
ob_cylinder = bpy.data.objects.new('Cylinder', me_cylinder)
ob_sphere = bpy.data.objects.new('Sphere', me_sphere)
ob_lamp = bpy.data.objects.new('Lamp', light_lamp)
ob_camera = bpy.data.objects.new('Camera', cam_camera)

# ---- transforms, parenting, visibility, modifiers, constraints
ob_cylinder.location = (0.00148, -1.606e-05, -1.045)
ob_cylinder.scale = (-0.07, -0.07, -0.07)
ob_cylinder.lineart.crease_threshold = 0.0
ob_sphere.location = (0.0, 0.0, 0.0)
ob_sphere.lineart.crease_threshold = 0.0
ob_lamp.location = (4.076, 1.005, 5.904)
ob_lamp.rotation_euler = (0.6503, 0.05522, 1.866)
ob_lamp.lock_rotations_4d = False
ob_lamp.empty_display_type = 'ARROWS'
ob_lamp.color = (0.0, 0.0, 0.0, 0.0)
ob_lamp.lineart.crease_threshold = 0.0
ob_camera.location = (7.481, -6.508, 5.344)
ob_camera.rotation_euler = (1.109, 0.0, 0.8149)
ob_camera.lock_rotations_4d = False
ob_camera.empty_display_type = 'ARROWS'
ob_camera.color = (0.0, 0.0, 0.0, 0.0)
ob_camera.display_type = 'WIRE'
ob_camera.lineart.crease_threshold = 0.0

# ---- collection membership
col_collection_1.objects.link(ob_cylinder)
col_collection_1.objects.link(ob_sphere)
col_collection_1.objects.link(ob_lamp)
col_collection_1.objects.link(ob_camera)

# ---- scene / render settings (as saved in the file)
scene.camera = ob_camera
scene.frame_start = 1; scene.frame_end = 250; scene.frame_set(2)
scene.render.engine = 'BLENDER_EEVEE_NEXT'
scene.render.resolution_percentage = 50
scene.render.dither_intensity = 0.0
scene.cycles.use_denoising = False
scene.cycles.samples = 128
scene.cycles.sampling_pattern = 'TABULATED_SOBOL'
scene.cycles.use_adaptive_sampling = False
scene.cycles.use_light_tree = False
scene.cycles.blur_glossy = 0.0
scene.cycles.sample_clamp_indirect = 0.0
scene.view_settings.view_transform = 'Standard'
bpy.context.view_layer.update()

